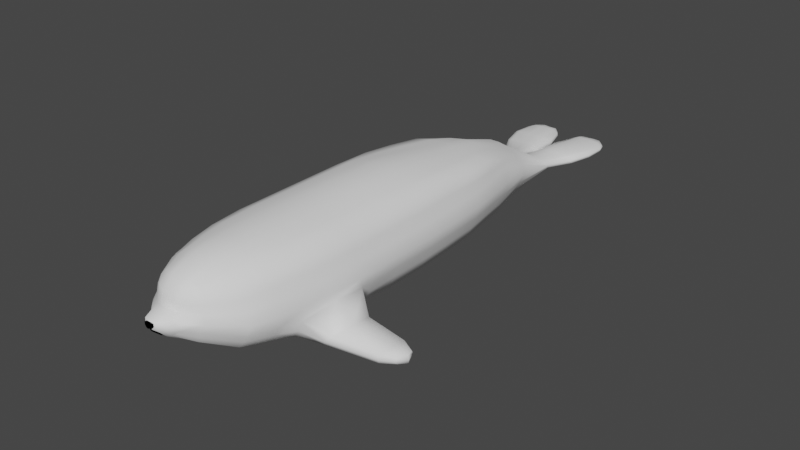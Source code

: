 # Source: SealIdleCorrect.blend  (saved by Blender 2.82.7; exported with 4.5.12 LTS)
import bpy
from mathutils import Matrix  # noqa: F401  (used for matrix-valued properties, if any)

bpy.ops.wm.read_factory_settings(use_empty=True)
scene = bpy.context.scene
scene.name = 'Scene'

# ---- collections
col_collection = bpy.data.collections.new('Collection'); scene.collection.children.link(col_collection)

# ---- materials (node trees are filled in below, after node groups)
mat_material_004 = bpy.data.materials.new('Material.004')
mat_material_004.use_transparent_shadow = False
mat_material_003 = bpy.data.materials.new('Material.003')
mat_material_003.use_transparent_shadow = False

# ---- material node trees
mat_material_004.use_nodes = True; mat_material_004.node_tree.nodes.clear()
_N = mat_material_004.node_tree.nodes; _L = mat_material_004.node_tree.links
n0 = _N.new('ShaderNodeOutputMaterial'); n0.name = 'Material Output'; n0.location = (300, 300)
n1 = _N.new('ShaderNodeBsdfPrincipled'); n1.name = 'Principled BSDF'; n1.location = (10, 300)
n1.distribution = 'GGX'
n1.subsurface_method = 'BURLEY'
n1.inputs[0].default_value = (0.0, 0.0, 0.0, 1.0)
n1.inputs[3].default_value = 1.45
n1.inputs[13].default_value = 0.0
n1.inputs[27].default_value = (0.0, 0.0, 0.0, 1.0)
n1.inputs[28].default_value = 1.0
_L.new(n1.outputs[0], n0.inputs[0])
n0.is_active_output = True
mat_material_003.use_nodes = True; mat_material_003.node_tree.nodes.clear()
_N = mat_material_003.node_tree.nodes; _L = mat_material_003.node_tree.links
n0 = _N.new('ShaderNodeOutputMaterial'); n0.name = 'Material Output'; n0.location = (300, 300)
n1 = _N.new('ShaderNodeBsdfPrincipled'); n1.name = 'Principled BSDF'; n1.location = (10, 300)
n1.distribution = 'GGX'
n1.subsurface_method = 'BURLEY'
n1.inputs[0].default_value = (1.0, 1.0, 1.0, 1.0)
n1.inputs[2].default_value = 0.7914
n1.inputs[3].default_value = 7.05
n1.inputs[13].default_value = 0.1343
n1.inputs[27].default_value = (0.0, 0.0, 0.0, 1.0)
n1.inputs[28].default_value = 1.0
_L.new(n1.outputs[0], n0.inputs[0])
n0.is_active_output = True

# ---- world
world_world = bpy.data.worlds.new('World'); scene.world = world_world
world_world.use_nodes = True; world_world.node_tree.nodes.clear()
_N = world_world.node_tree.nodes; _L = world_world.node_tree.links
n0 = _N.new('ShaderNodeOutputWorld'); n0.name = 'World Output'; n0.location = (300, 300)
n1 = _N.new('ShaderNodeBackground'); n1.name = 'Background'; n1.location = (10, 300)
n1.inputs[0].default_value = (0.05088, 0.05088, 0.05088, 1.0)
_L.new(n1.outputs[0], n0.inputs[0])
n0.is_active_output = True
world_world.color = (0.05088, 0.05088, 0.05088)
world_world.use_sun_shadow = False
world_world.sun_shadow_jitter_overblur = 0.0

# ---- meshes
me_cube_002 = bpy.data.meshes.new('Cube.002')
me_cube_002.from_pydata([(1.0, -0.1649, 1.05), (1.0, -0.1649, 3.083), (1.0, 1.835, 1.05), (1.0, 1.835, 3.083), (1.977, 1.421, 2.783), (1.977, 1.421, 1.612), (1.977, 0.2496, 1.612), (1.977, 0.2496, 2.783), (0.5, 1.835, 3.14), (0.5, -0.2415, 0.9031), (0.5, 1.835, 0.9031), (0.5, -0.2415, 3.14), (1.0, 0.8351, 1.05), (1.0, 0.8351, 3.083), (1.977, 0.8351, 1.612), (1.977, 0.8351, 2.783), (0.5, 0.7968, 3.14), (0.5, 0.7968, 0.9031), (0.5, 2.402, -0.5699), (0.5, 1.364, -0.5699), (0.5, 2.87, -0.9253), (0.5, 1.832, -0.9253), (1.246, 5.205, -2.466), (0.7462, 5.205, -2.932), (0.7462, 4.128, -2.932), (1.246, 4.166, -2.466), (2.27, 6.198, -3.0), (1.77, 6.198, -3.487), (1.77, 5.121, -3.487), (2.27, 5.16, -3.0), (24.69, 111.0, 14.1), (8.734, 111.0, 20.33), (24.69, 130.7, 14.1), (8.54, 130.7, 20.44), (24.69, 156.3, 14.1), (23.77, 179.2, 14.1), (23.37, 199.9, 12.44), (7.222, 199.9, 15.55), (21.04, 219.7, 11.19), (6.673, 219.7, 13.18), (17.75, 236.4, 8.047), (20.94, 49.63, 13.37), (11.86, 261.9, 1.581), (27.99, 111.0, 2.984), (27.99, 130.7, 2.984), (27.99, 156.3, 2.984), (27.07, 179.2, 2.984), (26.17, 199.9, 2.984), (23.47, 219.7, 2.984), (20.67, 236.1, 2.984), (24.24, 49.77, 2.817), (6.187, 12.14, 4.719), (16.92, 261.1, -2.572), (27.99, 111.5, -9.226), (27.99, 130.7, -9.226), (27.99, 156.3, -9.226), (27.07, 179.2, -9.226), (26.17, 199.9, -9.226), (23.47, 219.7, -9.226), (21.59, 236.1, -9.226), (27.94, 84.73, 2.984), (24.4, 49.05, -8.975), (11.5, 20.7, 11.52), (2.736, 18.35, 15.41), (13.02, 18.66, 4.275), (12.1, 15.62, -2.533), (17.87, 258.1, -10.83), (22.12, 111.4, -20.38), (23.49, 130.7, -20.35), (23.49, 156.3, -20.35), (22.57, 179.2, -20.35), (21.67, 199.9, -20.35), (18.97, 219.7, -20.35), (17.09, 236.1, -20.35), (20.35, 50.32, -16.05), (9.954, 17.41, -7.888), (16.67, 33.71, -13.94), (12.82, 256.5, -20.35), (24.66, 84.73, 14.1), (21.16, 33.71, -7.753), (21.16, 33.71, 2.442), (17.87, 33.71, 11.73), (12.82, 299.1, -15.71), (8.747, 299.5, -18.18), (6.037, 14.11, 11.4), (8.614, 295.3, -11.11), (12.36, 296.3, -13.19), (16.07, 130.7, 18.26), (15.98, 111.0, 18.28), (13.07, 49.32, 18.1), (11.77, 33.71, 16.37), (15.66, 84.73, 18.56), (9.236, 21.03, 13.7), (8.186, 262.6, 2.697), (6.843, 294.9, -10.4), (10.61, 236.3, 10.02), (12.18, 219.7, 13.03), (14.44, 199.9, 14.64), (15.86, 179.2, 16.36), (16.92, 156.3, 17.65), (11.72, 84.73, -24.93), (5.402, 19.15, -10.11), (7.555, 33.75, -16.15), (11.24, 179.2, -25.8), (11.7, 156.3, -25.69), (10.79, 199.9, -25.15), (9.444, 219.7, -24.6), (6.372, 256.5, -23.55), (8.503, 236.1, -23.95), (11.7, 110.8, -25.35), (9.733, 51.07, -19.9), (11.7, 130.7, -25.26), (2.693, 12.69, 10.99), (2.96, 10.69, 5.372), (5.35, 19.04, 15.09), (6.283, 299.2, -19.15), (11.85, 343.8, -11.84), (22.36, 341.6, -15.61), (19.39, 341.7, -17.24), (10.63, 341.5, -18.06), (19.08, 344.2, -12.29), (22.02, 342.1, -13.34), (15.08, 343.9, -11.94), (15.64, 341.4, -18.04), (4.772, 344.0, -13.24), (5.386, 343.0, -16.4), (18.63, 325.6, -11.3), (15.02, 310.7, -11.21), (18.33, 311.7, -12.18), (21.85, 327.3, -12.33), (22.04, 329.0, -15.65), (19.11, 314.4, -15.68), (15.15, 314.8, -18.08), (18.75, 329.5, -17.98), (9.956, 313.9, -19.03), (13.63, 328.6, -18.9), (12.82, 324.2, -10.71), (9.128, 309.4, -10.6), (9.794, 324.8, -11.05), (4.604, 311.6, -18.47), (1.047, 312.8, -14.6), (7.224, 327.4, -18.55), (1.389, 328.9, -13.1), (1.714, 327.2, -16.85), (1.389, 311.8, -13.1), (12.21, 348.9, -12.75), (21.43, 345.4, -15.47), (19.07, 347.2, -16.47), (11.75, 348.0, -17.12), (17.68, 350.3, -13.2), (21.13, 346.1, -13.76), (15.05, 349.2, -12.65), (15.59, 348.3, -17.1), (6.943, 347.6, -13.56), (7.014, 348.3, -16.0), (4.673, 7.869, -3.562), (5.405, 5.425, -1.155), (8.177, 10.15, 1.978), (5.445, 8.252, 2.912), (6.914, 9.678, -1.689), (3.027, 6.609, -4.014), (2.806, 1.589, 3.647), (2.806, 2.047, -0.1715), (26.34, 156.3, 8.544), (26.34, 130.7, 8.544), (22.26, 219.7, 7.086), (24.77, 199.9, 7.712), (26.34, 111.0, 8.544), (25.42, 179.2, 8.544), (14.39, 261.5, -0.2889), (19.21, 236.3, 5.515), (22.64, 50.19, 8.101), (12.55, 19.36, 7.897), (11.03, 16.51, -5.21), (25.74, 130.7, -14.79), (25.74, 111.6, -14.79), (25.74, 156.3, -14.79), (24.82, 179.2, -14.79), (23.92, 199.9, -14.79), (21.22, 219.7, -14.79), (15.35, 257.3, -15.59), (19.34, 236.1, -14.79), (26.3, 84.73, 8.544), (22.3, 49.56, -12.64), (18.92, 33.71, -10.85), (19.52, 33.71, 7.084), (10.78, 299.3, -16.95), (6.112, 13.13, 8.062), (2.826, 11.69, 8.181), (10.49, 295.8, -12.15), (20.89, 341.7, -16.39), (20.55, 343.2, -12.82), (17.13, 314.6, -16.88), (20.4, 329.2, -16.81), (16.67, 311.2, -11.7), (20.24, 326.4, -11.82), (20.07, 346.4, -16.13), (19.77, 347.8, -13.54), (6.411, 9.687, -2.93), (26.24, 64.42, 2.984), (22.95, 64.35, 14.1), (14.9, 64.31, 18.39), (10.75, 64.73, -21.99), (24.83, 65.3, 8.544), (8.744, 98.88, 20.33), (24.66, 98.89, 14.1), (15.89, 98.87, 18.38), (11.71, 96.09, -25.33), (27.95, 99.1, 2.984), (26.31, 98.99, 8.544), (36.93, 94.85, -16.07), (37.05, 84.16, -15.45), (33.42, 84.16, -22.51), (35.04, 96.31, -19.48), (35.26, 69.6, -15.75), (31.79, 69.6, -20.98), (33.38, 68.36, -18.6), (33.46, 94.85, -21.72), (57.32, 91.0, -16.82), (57.42, 83.79, -16.37), (57.22, 83.79, -21.45), (57.39, 93.22, -19.5), (56.43, 73.79, -16.49), (56.25, 74.25, -20.62), (56.41, 73.38, -18.96), (57.05, 90.57, -21.45), (63.33, 87.46, -17.62), (64.2, 83.46, -17.38), (64.52, 83.46, -19.51), (64.23, 83.46, -21.08), (62.83, 89.12, -19.5), (62.45, 77.93, -17.29), (62.27, 78.18, -20.05), (61.74, 77.2, -18.96), (63.07, 87.23, -20.88), (25.22, 219.7, -3.121), (27.92, 199.9, -3.121), (19.14, 259.6, -6.7), (22.87, 236.1, -3.121), (29.73, 130.7, -3.121), (29.73, 111.2, -3.121), (29.73, 156.3, -3.121), (28.82, 179.2, -3.121), (14.3, 17.14, 0.8713), (29.36, 84.73, -3.289), (25.86, 49.17, -3.053), (22.9, 33.71, -2.656), (13.06, 297.7, -14.45), (22.67, 341.8, -14.16), (4.441, 343.8, -14.55), (1.103, 329.6, -14.6), (19.19, 313.0, -13.93), (22.41, 328.1, -13.99), (21.68, 346.3, -14.37), (6.581, 348.0, -14.51), (17.84, 350.8, -14.53), (15.45, 351.7, -14.55), (12.61, 352.0, -14.52), (8.327, 9.971, 0.5901), (5.785, 4.909, 1.141), (2.823, 1.383, 1.737), (20.33, 348.8, -14.46), (27.53, 63.5, -3.689), (29.64, 99.58, -3.316), (6.467, 310.1, -10.42), (8.458, 156.3, 19.97), (7.766, 179.2, 18.08), (5.749, 236.1, 10.73), (7.686, 49.05, 19.82), (8.625, 84.73, 20.31), (6.814, 33.71, 18.76), (4.625, 293.1, -9.84), (2.238, 298.1, -19.28), (4.646, 262.6, 4.196), (7.963, 64.73, 20.35), (1.714, 311.4, -16.09), (8.15, 342.0, -17.31), (2.956, 33.71, 19.87), (3.353, 48.98, 20.83), (3.225, 64.81, 21.3), (3.785, 84.73, 21.29), (3.669, 98.88, 21.3), (3.588, 111.0, 21.35), (3.356, 130.7, 21.4), (3.854, 156.3, 20.84), (3.057, 179.2, 18.88), (3.179, 199.9, 16.21), (2.609, 219.7, 13.75), (2.718, 236.1, 11.35), (2.363, 262.6, 4.741), (2.363, 292.3, -9.881), (3.967, 312.0, -10.88), (6.346, 326.0, -11.36), (8.575, 344.3, -11.76), (8.575, 349.1, -12.84), (8.575, 351.0, -14.3), (8.575, 347.7, -16.51), (5.116, 326.4, -17.98), (3.783, 312.0, -18.27), (21.64, 84.67, -20.29), (27.77, 84.73, -8.16), (26.81, 61.67, -9.427), (22.77, 61.91, -17.68), (24.37, 61.93, -14.75), (28.82, 101.6, -7.992), (21.89, 99.6, -19.98), (25.22, 102.9, -14.98), (-1.0, -0.1649, 1.05), (-1.0, -0.1649, 3.083), (-1.0, 1.835, 1.05), (-1.0, 1.835, 3.083), (-1.977, 1.421, 2.783), (-1.977, 1.421, 1.612), (-1.977, 0.2496, 1.612), (-1.977, 0.2496, 2.783), (-0.5, 1.835, 3.14), (-0.5, -0.2415, 0.9031), (-0.5, 1.835, 0.9031), (-0.5, -0.2415, 3.14), (-1.0, 0.8351, 1.05), (-1.0, 0.8351, 3.083), (-1.977, 0.8351, 1.612), (-1.977, 0.8351, 2.783), (-0.5, 0.7968, 3.14), (-0.5, 0.7968, 0.9031), (-0.5, 2.402, -0.5699), (-0.5, 1.364, -0.5699), (-0.5, 2.87, -0.9253), (-0.5, 1.832, -0.9253), (-1.246, 5.205, -2.466), (-0.7462, 5.205, -2.932), (-0.7462, 4.128, -2.932), (-1.246, 4.166, -2.466), (-2.27, 6.198, -3.0), (-1.77, 6.198, -3.487), (-1.77, 5.121, -3.487), (-2.27, 5.16, -3.0), (-24.69, 111.0, 14.1), (-8.734, 111.0, 20.33), (-24.69, 130.7, 14.1), (-8.54, 130.7, 20.44), (-24.69, 156.3, 14.1), (-23.77, 179.2, 14.1), (-23.37, 199.9, 12.44), (-7.222, 199.9, 15.55), (-21.04, 219.7, 11.19), (-6.673, 219.7, 13.18), (-17.75, 236.4, 8.047), (-20.94, 49.63, 13.37), (-11.86, 261.9, 1.581), (-27.99, 111.0, 2.984), (-27.99, 130.7, 2.984), (-27.99, 156.3, 2.984), (-27.07, 179.2, 2.984), (-26.17, 199.9, 2.984), (-23.47, 219.7, 2.984), (-20.67, 236.1, 2.984), (-24.24, 49.77, 2.817), (-6.187, 12.14, 4.719), (-16.92, 261.1, -2.572), (-27.99, 111.5, -9.226), (-27.99, 130.7, -9.226), (-27.99, 156.3, -9.226), (-27.07, 179.2, -9.226), (-26.17, 199.9, -9.226), (-23.47, 219.7, -9.226), (-21.59, 236.1, -9.226), (-27.94, 84.73, 2.984), (-24.4, 49.05, -8.975), (-11.5, 20.7, 11.52), (-2.736, 18.35, 15.41), (-13.02, 18.66, 4.275), (-12.1, 15.62, -2.533), (-17.87, 258.1, -10.83), (-22.12, 111.4, -20.38), (-23.49, 130.7, -20.35), (-23.49, 156.3, -20.35), (-22.57, 179.2, -20.35), (-21.67, 199.9, -20.35), (-18.97, 219.7, -20.35), (-17.09, 236.1, -20.35), (-20.35, 50.32, -16.05), (-9.954, 17.41, -7.888), (-16.67, 33.71, -13.94), (-12.82, 256.5, -20.35), (-24.66, 84.73, 14.1), (-21.16, 33.71, -7.753), (-21.16, 33.71, 2.442), (-17.87, 33.71, 11.73), (-12.82, 299.1, -15.71), (-8.747, 299.5, -18.18), (-6.037, 14.11, 11.4), (-8.614, 295.3, -11.11), (-12.36, 296.3, -13.19), (-16.07, 130.7, 18.26), (-15.98, 111.0, 18.28), (-13.07, 49.32, 18.1), (-11.77, 33.71, 16.37), (-15.66, 84.73, 18.56), (-9.236, 21.03, 13.7), (-8.186, 262.6, 2.697), (-6.843, 294.9, -10.4), (-10.61, 236.3, 10.02), (-12.18, 219.7, 13.03), (-14.44, 199.9, 14.64), (-15.86, 179.2, 16.36), (-16.92, 156.3, 17.65), (-11.72, 84.73, -24.93), (-5.402, 19.15, -10.11), (-7.555, 33.75, -16.15), (-11.24, 179.2, -25.8), (-11.7, 156.3, -25.69), (-10.79, 199.9, -25.15), (-9.444, 219.7, -24.6), (-6.372, 256.5, -23.55), (-8.503, 236.1, -23.95), (-11.7, 110.8, -25.35), (-9.733, 51.07, -19.9), (-11.7, 130.7, -25.26), (-2.693, 12.69, 10.99), (-2.96, 10.69, 5.372), (-5.35, 19.04, 15.09), (-6.283, 299.2, -19.15), (-11.85, 343.8, -11.84), (-22.36, 341.6, -15.61), (-19.39, 341.7, -17.24), (-10.63, 341.5, -18.06), (-19.08, 344.2, -12.29), (-22.02, 342.1, -13.34), (-15.08, 343.9, -11.94), (-15.64, 341.4, -18.04), (-4.772, 344.0, -13.24), (-5.386, 343.0, -16.4), (-18.63, 325.6, -11.3), (-15.02, 310.7, -11.21), (-18.33, 311.7, -12.18), (-21.85, 327.3, -12.33), (-22.04, 329.0, -15.65), (-19.11, 314.4, -15.68), (-15.15, 314.8, -18.08), (-18.75, 329.5, -17.98), (-9.956, 313.9, -19.03), (-13.63, 328.6, -18.9), (-12.82, 324.2, -10.71), (-9.128, 309.4, -10.6), (-9.794, 324.8, -11.05), (-4.604, 311.6, -18.47), (-1.047, 312.8, -14.6), (-7.224, 327.4, -18.55), (-1.389, 328.9, -13.1), (-1.714, 327.2, -16.85), (-1.389, 311.8, -13.1), (-12.21, 348.9, -12.75), (-21.43, 345.4, -15.47), (-19.07, 347.2, -16.47), (-11.75, 348.0, -17.12), (-17.68, 350.3, -13.2), (-21.13, 346.1, -13.76), (-15.05, 349.2, -12.65), (-15.59, 348.3, -17.1), (-6.943, 347.6, -13.56), (-7.014, 348.3, -16.0), (-4.673, 7.869, -3.562), (-5.405, 5.425, -1.155), (-8.177, 10.15, 1.978), (-5.445, 8.252, 2.912), (-6.914, 9.678, -1.689), (-3.027, 6.609, -4.014), (-2.806, 1.589, 3.647), (-2.806, 2.047, -0.1715), (-26.34, 156.3, 8.544), (-26.34, 130.7, 8.544), (-22.26, 219.7, 7.086), (-24.77, 199.9, 7.712), (-26.34, 111.0, 8.544), (-25.42, 179.2, 8.544), (-14.39, 261.5, -0.2889), (-19.21, 236.3, 5.515), (-22.64, 50.19, 8.101), (-12.55, 19.36, 7.897), (-11.03, 16.51, -5.21), (-25.74, 130.7, -14.79), (-25.74, 111.6, -14.79), (-25.74, 156.3, -14.79), (-24.82, 179.2, -14.79), (-23.92, 199.9, -14.79), (-21.22, 219.7, -14.79), (-15.35, 257.3, -15.59), (-19.34, 236.1, -14.79), (-26.3, 84.73, 8.544), (-22.3, 49.56, -12.64), (-18.92, 33.71, -10.85), (-19.52, 33.71, 7.084), (-10.78, 299.3, -16.95), (-6.112, 13.13, 8.062), (-2.826, 11.69, 8.181), (-10.49, 295.8, -12.15), (-20.89, 341.7, -16.39), (-20.55, 343.2, -12.82), (-17.13, 314.6, -16.88), (-20.4, 329.2, -16.81), (-16.67, 311.2, -11.7), (-20.24, 326.4, -11.82), (-20.07, 346.4, -16.13), (-19.77, 347.8, -13.54), (-6.411, 9.687, -2.93), (-26.24, 64.42, 2.984), (-22.95, 64.35, 14.1), (-14.9, 64.31, 18.39), (-10.75, 64.73, -21.99), (-24.83, 65.3, 8.544), (-8.744, 98.88, 20.33), (-24.66, 98.89, 14.1), (-15.89, 98.87, 18.38), (-11.71, 96.09, -25.33), (-27.95, 99.1, 2.984), (-26.31, 98.99, 8.544), (-36.93, 94.85, -16.07), (-37.05, 84.16, -15.45), (-33.42, 84.16, -22.51), (-35.04, 96.31, -19.48), (-35.26, 69.6, -15.75), (-31.79, 69.6, -20.98), (-33.38, 68.36, -18.6), (-33.46, 94.85, -21.72), (-57.32, 91.0, -16.82), (-57.42, 83.79, -16.37), (-57.22, 83.79, -21.45), (-57.39, 93.22, -19.5), (-56.43, 73.79, -16.49), (-56.25, 74.25, -20.62), (-56.41, 73.38, -18.96), (-57.05, 90.57, -21.45), (-63.33, 87.46, -17.62), (-64.2, 83.46, -17.38), (-64.52, 83.46, -19.51), (-64.23, 83.46, -21.08), (-62.83, 89.12, -19.5), (-62.45, 77.93, -17.29), (-62.27, 78.18, -20.05), (-61.74, 77.2, -18.96), (-63.07, 87.23, -20.88), (-25.22, 219.7, -3.121), (-27.92, 199.9, -3.121), (-19.14, 259.6, -6.7), (-22.87, 236.1, -3.121), (-29.73, 130.7, -3.121), (-29.73, 111.2, -3.121), (-29.73, 156.3, -3.121), (-28.82, 179.2, -3.121), (-14.3, 17.14, 0.8713), (-29.36, 84.73, -3.289), (-25.86, 49.17, -3.053), (-22.9, 33.71, -2.656), (-13.06, 297.7, -14.45), (-22.67, 341.8, -14.16), (-4.441, 343.8, -14.55), (-1.103, 329.6, -14.6), (-19.19, 313.0, -13.93), (-22.41, 328.1, -13.99), (-21.68, 346.3, -14.37), (-6.581, 348.0, -14.51), (-17.84, 350.8, -14.53), (-15.45, 351.7, -14.55), (-12.61, 352.0, -14.52), (-8.327, 9.971, 0.5901), (-5.785, 4.909, 1.141), (-2.823, 1.383, 1.737), (-20.33, 348.8, -14.46), (-27.53, 63.5, -3.689), (-29.64, 99.58, -3.316), (-6.467, 310.1, -10.42), (-8.458, 156.3, 19.97), (-7.766, 179.2, 18.08), (-5.749, 236.1, 10.73), (-7.686, 49.05, 19.82), (-8.625, 84.73, 20.31), (-6.814, 33.71, 18.76), (-4.625, 293.1, -9.84), (-2.238, 298.1, -19.28), (-4.646, 262.6, 4.196), (-7.963, 64.73, 20.35), (-1.714, 311.4, -16.09), (-8.15, 342.0, -17.31), (-2.956, 33.71, 19.87), (-3.353, 48.98, 20.83), (-3.225, 64.81, 21.3), (-3.785, 84.73, 21.29), (-3.669, 98.88, 21.3), (-3.588, 111.0, 21.35), (-3.356, 130.7, 21.4), (-3.854, 156.3, 20.84), (-3.057, 179.2, 18.88), (-3.179, 199.9, 16.21), (-2.609, 219.7, 13.75), (-2.718, 236.1, 11.35), (-2.363, 262.6, 4.741), (-2.363, 292.3, -9.881), (-3.967, 312.0, -10.88), (-6.346, 326.0, -11.36), (-8.575, 344.3, -11.76), (-8.575, 349.1, -12.84), (-8.575, 351.0, -14.3), (-8.575, 347.7, -16.51), (-5.116, 326.4, -17.98), (-3.783, 312.0, -18.27), (0.0, 1.835, 0.7565), (0.0, 1.835, 3.197), (0.0, -0.3181, 0.7565), (0.0, -0.3181, 3.197), (0.0, 0.7585, 3.197), (0.0, 0.7585, 0.7565), (0.0, 2.402, -0.7165), (0.0, 1.326, -0.7165), (0.0, 2.87, -1.231), (0.0, 1.793, -1.231), (0.0, 12.6, 10.98), (0.0, 18.28, 15.42), (0.0, 0.9472, 3.647), (0.0, 1.313, -0.1841), (0.0, 7.146, -4.448), (0.0, 11.56, 8.176), (0.0, 95.83, -27.64), (0.0, 1.13, 1.732), (0.0, 84.73, -27.21), (0.0, 19.12, -10.61), (0.0, 33.16, -16.17), (0.0, 110.5, -28.06), (0.0, 130.7, -27.87), (0.0, 156.3, -28.74), (0.0, 179.2, -28.96), (0.0, 199.9, -27.65), (0.0, 219.7, -26.56), (0.0, 236.1, -25.25), (0.0, 51.16, -21.26), (0.0, 256.5, -24.45), (0.0, 10.52, 5.372), (0.0, 64.85, -23.77), (0.0, 295.9, -14.77), (0.0, 295.4, -12.9), (0.0, 33.71, 19.87), (0.0, 48.98, 20.83), (0.0, 64.81, 21.3), (0.0, 84.73, 21.29), (0.0, 98.88, 21.3), (0.0, 111.0, 21.35), (0.0, 130.7, 21.4), (0.0, 156.3, 20.84), (0.0, 179.2, 18.88), (0.0, 199.9, 16.21), (0.0, 219.7, 13.75), (0.0, 236.1, 11.35), (0.0, 262.6, 4.741), (0.0, 291.9, -10.17), (0.0, 297.2, -19.4), (-21.64, 84.67, -20.29), (-27.77, 84.73, -8.16), (-26.81, 61.67, -9.427), (-22.77, 61.91, -17.68), (-24.37, 61.93, -14.75), (-28.82, 101.6, -7.992), (-21.89, 99.6, -19.98), (-25.22, 102.9, -14.98)], [], [(10, 8, 3, 2), (13, 1, 7, 15), (17, 12, 0, 9), (9, 11, 609, 608), (16, 610, 609, 11), (14, 15, 7, 6), (2, 3, 4, 5), (1, 0, 6, 7), (12, 2, 5, 14), (13, 16, 11, 1), (0, 1, 11, 9), (611, 17, 9, 608), (606, 607, 8, 10), (17, 611, 613, 19), (3, 8, 16, 13), (0, 12, 14, 6), (5, 4, 15, 14), (8, 607, 610, 16), (10, 2, 12, 17), (3, 13, 15, 4), (18, 19, 21, 20), (606, 10, 18, 612), (10, 17, 19, 18), (20, 21, 25, 22), (612, 18, 20, 614), (19, 613, 615, 21), (25, 24, 28, 29), (614, 20, 22, 23), (21, 615, 24, 25), (27, 26, 29, 28), (24, 23, 27, 28), (22, 25, 29, 26), (23, 22, 26, 27), (24, 615, 614, 23), (87, 33, 31, 88), (99, 34, 35, 98), (98, 35, 36, 97), (97, 36, 38, 96), (96, 38, 40, 95), (206, 204, 269, 91), (93, 95, 40, 42), (163, 164, 44, 45), (165, 166, 47, 48), (164, 167, 43, 44), (168, 163, 45, 46), (169, 170, 49, 52), (172, 62, 84, 187), (170, 165, 48, 49), (625, 101, 160, 620), (166, 168, 46, 47), (173, 65, 159, 198), (185, 81, 62, 172), (92, 90, 270, 114), (174, 175, 67, 68), (246, 80, 64, 243), (176, 174, 68, 69), (102, 76, 75, 101), (177, 176, 69, 70), (184, 79, 65, 173), (178, 177, 70, 71), (89, 268, 270, 90), (179, 178, 71, 72), (180, 181, 73, 77), (181, 179, 72, 73), (110, 74, 76, 102), (103, 104, 629, 630), (183, 61, 79, 184), (105, 103, 630, 631), (171, 41, 81, 185), (106, 105, 631, 632), (107, 108, 633, 635), (108, 106, 632, 633), (111, 109, 627, 628), (104, 111, 628, 629), (107, 115, 83, 77), (180, 186, 82, 66), (621, 636, 113, 188), (101, 75, 155, 160), (243, 64, 157, 258), (158, 157, 51), (62, 92, 114, 84), (93, 42, 85, 94), (189, 85, 42, 169), (33, 87, 99, 265), (188, 187, 84, 112), (112, 84, 114, 63), (272, 115, 107, 635), (69, 68, 111, 104), (68, 67, 109, 111), (73, 72, 106, 108), (77, 73, 108, 107), (72, 71, 105, 106), (71, 70, 103, 105), (70, 69, 104, 103), (634, 110, 102, 626), (622, 207, 100, 624), (626, 102, 101, 625), (113, 636, 618, 161), (62, 81, 90, 92), (81, 41, 89, 90), (200, 78, 91, 201), (30, 32, 87, 88), (99, 87, 32, 34), (266, 265, 99, 98), (37, 266, 98, 97), (39, 37, 97, 96), (267, 39, 96, 95), (93, 273, 267, 95), (273, 93, 94, 271), (63, 617, 616, 112), (209, 182, 60, 208), (195, 129, 121, 191), (193, 133, 118, 190), (133, 135, 123, 118), (136, 126, 120, 122), (138, 136, 122, 116), (135, 141, 119, 123), (139, 141, 135, 134), (137, 264, 271, 94), (94, 85, 127, 137), (137, 127, 126, 136), (83, 115, 134, 132), (132, 134, 135, 133), (186, 83, 132, 192), (192, 132, 133, 193), (189, 86, 128, 194), (194, 128, 129, 195), (123, 119, 148, 152), (191, 121, 150, 197), (116, 122, 151, 145), (249, 124, 153, 254), (190, 118, 147, 196), (118, 123, 152, 147), (122, 120, 149, 151), (162, 619, 620, 160), (258, 157, 158, 259), (155, 198, 159, 156), (619, 162, 260, 623), (156, 162, 160, 155), (51, 113, 161, 158), (64, 51, 157), (117, 190, 196, 146), (120, 191, 197, 149), (127, 194, 195, 126), (85, 189, 194, 127), (131, 192, 193, 130), (82, 186, 192, 131), (130, 193, 190, 117), (126, 195, 191, 120), (205, 78, 182, 209), (113, 51, 187, 188), (86, 189, 169, 52), (616, 621, 188, 112), (77, 83, 186, 180), (50, 171, 185, 80), (74, 183, 184, 76), (59, 58, 179, 181), (66, 59, 181, 180), (58, 57, 178, 179), (57, 56, 177, 178), (76, 184, 173, 75), (56, 55, 176, 177), (55, 54, 174, 176), (54, 53, 175, 174), (80, 185, 172, 64), (75, 173, 198, 155), (36, 35, 168, 166), (40, 38, 165, 170), (64, 172, 187, 51), (42, 40, 170, 169), (35, 34, 163, 168), (32, 30, 167, 164), (38, 36, 166, 165), (34, 32, 164, 163), (78, 200, 203, 182), (182, 203, 199, 60), (624, 100, 202, 637), (91, 269, 274, 201), (78, 205, 206, 91), (217, 213, 221, 225), (215, 212, 220, 223), (216, 215, 223, 224), (212, 217, 225, 220), (220, 225, 234, 229), (218, 219, 227, 226), (221, 218, 226, 230), (219, 222, 231, 227), (214, 216, 224, 222), (211, 214, 222, 219), (213, 210, 218, 221), (210, 211, 219, 218), (230, 226, 227, 228), (234, 230, 228, 229), (229, 228, 233, 232), (228, 227, 231, 233), (224, 223, 232, 233), (223, 220, 229, 232), (225, 221, 230, 234), (222, 224, 233, 231), (60, 199, 262, 244), (149, 197, 261, 255), (618, 623, 260, 161), (161, 260, 259, 158), (145, 151, 256, 257), (151, 149, 255, 256), (197, 150, 253, 261), (121, 248, 253, 150), (128, 251, 252, 129), (86, 247, 251, 128), (124, 249, 250, 142), (129, 252, 248, 121), (208, 60, 244, 263), (50, 80, 246, 245), (52, 237, 247, 86), (47, 46, 242, 236), (46, 45, 241, 242), (45, 44, 239, 241), (44, 43, 240, 239), (49, 48, 235, 238), (52, 49, 238, 237), (48, 47, 236, 235), (201, 274, 268, 89), (202, 302, 74, 110), (244, 262, 301, 300), (207, 305, 299, 100), (175, 53, 304, 306), (263, 244, 300, 304), (109, 67, 305, 207), (302, 303, 183, 74), (137, 136, 138, 264), (134, 115, 272, 139), (144, 142, 250, 140), (144, 140, 639, 653), (88, 31, 204, 206), (30, 88, 206, 205), (167, 30, 205, 209), (43, 167, 209, 208), (240, 43, 208, 263), (240, 263, 304, 53), (627, 109, 207, 622), (200, 201, 89, 41), (203, 200, 41, 171), (199, 203, 171, 50), (262, 199, 50, 245), (262, 245, 61, 301), (637, 202, 110, 634), (259, 260, 162, 156), (258, 259, 156, 159), (243, 258, 159, 65), (246, 243, 65, 79), (245, 246, 79, 61), (303, 301, 61, 183), (67, 175, 306, 305), (239, 240, 53, 54), (241, 239, 54, 55), (242, 241, 55, 56), (236, 242, 56, 57), (235, 236, 57, 58), (238, 235, 58, 59), (237, 238, 59, 66), (247, 237, 66, 82), (251, 247, 82, 131), (252, 251, 131, 130), (248, 252, 130, 117), (253, 248, 117, 146), (261, 253, 146, 196), (255, 261, 196, 147), (256, 255, 147, 152), (257, 256, 152, 148), (249, 254, 154, 125), (250, 249, 125, 143), (140, 250, 143, 275), (639, 140, 275, 638), (252, 248, 253, 247, 251), (270, 277, 63, 114), (277, 640, 617, 63), (640, 277, 278, 641), (268, 278, 277, 270), (274, 279, 278, 268), (641, 278, 279, 642), (642, 279, 280, 643), (269, 280, 279, 274), (204, 281, 280, 269), (643, 280, 281, 644), (644, 281, 282, 645), (31, 282, 281, 204), (645, 282, 283, 646), (33, 283, 282, 31), (265, 284, 283, 33), (646, 283, 284, 647), (266, 285, 284, 265), (647, 284, 285, 648), (37, 286, 285, 266), (648, 285, 286, 649), (649, 286, 287, 650), (39, 287, 286, 37), (267, 288, 287, 39), (650, 287, 288, 651), (651, 288, 289, 652), (273, 289, 288, 267), (290, 289, 273, 271), (652, 289, 290, 653), (264, 291, 290, 271), (292, 291, 264, 138), (293, 292, 138, 116), (294, 293, 116, 145), (295, 294, 145, 257), (296, 295, 257, 148), (153, 124, 293, 294), (291, 292, 142, 144), (290, 291, 144, 653), (124, 142, 292, 293), (254, 153, 294, 295), (154, 254, 295, 296), (276, 296, 148, 119), (125, 154, 296, 276), (297, 276, 119, 141), (143, 125, 276, 297), (139, 298, 297, 141), (275, 143, 297, 298), (638, 275, 298, 654), (272, 654, 298, 139), (272, 635, 654), (100, 299, 302, 202), (214, 211, 300, 301), (211, 210, 304, 300), (210, 213, 306, 304), (213, 217, 305, 306), (216, 214, 301, 303), (215, 216, 303, 302), (212, 215, 302, 299), (217, 212, 299, 305), (317, 309, 310, 315), (320, 322, 314, 308), (324, 316, 307, 319), (316, 608, 609, 318), (323, 318, 609, 610), (321, 313, 314, 322), (309, 312, 311, 310), (308, 314, 313, 307), (319, 321, 312, 309), (320, 308, 318, 323), (307, 316, 318, 308), (611, 608, 316, 324), (606, 317, 315, 607), (324, 326, 613, 611), (310, 320, 323, 315), (307, 313, 321, 319), (312, 321, 322, 311), (315, 323, 610, 607), (317, 324, 319, 309), (310, 311, 322, 320), (325, 327, 328, 326), (606, 612, 325, 317), (317, 325, 326, 324), (327, 329, 332, 328), (612, 614, 327, 325), (326, 328, 615, 613), (332, 336, 335, 331), (614, 330, 329, 327), (328, 332, 331, 615), (334, 335, 336, 333), (331, 335, 334, 330), (329, 333, 336, 332), (330, 334, 333, 329), (331, 330, 614, 615), (394, 395, 338, 340), (406, 405, 342, 341), (405, 404, 343, 342), (404, 403, 345, 343), (403, 402, 347, 345), (513, 398, 576, 511), (400, 349, 347, 402), (470, 352, 351, 471), (472, 355, 354, 473), (471, 351, 350, 474), (475, 353, 352, 470), (476, 359, 356, 477), (479, 494, 391, 369), (477, 356, 355, 472), (625, 620, 467, 408), (473, 354, 353, 475), (480, 505, 466, 372), (492, 479, 369, 388), (399, 421, 577, 397), (481, 375, 374, 482), (553, 550, 371, 387), (483, 376, 375, 481), (409, 408, 382, 383), (484, 377, 376, 483), (491, 480, 372, 386), (485, 378, 377, 484), (396, 397, 577, 575), (486, 379, 378, 485), (487, 384, 380, 488), (488, 380, 379, 486), (417, 409, 383, 381), (410, 630, 629, 411), (490, 491, 386, 368), (412, 631, 630, 410), (478, 492, 388, 348), (413, 632, 631, 412), (414, 635, 633, 415), (415, 633, 632, 413), (418, 628, 627, 416), (411, 629, 628, 418), (414, 384, 390, 422), (487, 373, 389, 493), (621, 495, 420, 636), (408, 467, 462, 382), (550, 565, 464, 371), (465, 358, 464), (369, 391, 421, 399), (400, 401, 392, 349), (496, 476, 349, 392), (340, 572, 406, 394), (495, 419, 391, 494), (419, 370, 421, 391), (579, 635, 414, 422), (376, 411, 418, 375), (375, 418, 416, 374), (380, 415, 413, 379), (384, 414, 415, 380), (379, 413, 412, 378), (378, 412, 410, 377), (377, 410, 411, 376), (634, 626, 409, 417), (622, 624, 407, 514), (626, 625, 408, 409), (420, 468, 618, 636), (369, 399, 397, 388), (388, 397, 396, 348), (507, 508, 398, 385), (337, 395, 394, 339), (406, 341, 339, 394), (573, 405, 406, 572), (344, 404, 405, 573), (346, 403, 404, 344), (574, 402, 403, 346), (400, 402, 574, 580), (580, 578, 401, 400), (370, 419, 616, 617), (516, 515, 367, 489), (502, 498, 428, 436), (500, 497, 425, 440), (440, 425, 430, 442), (443, 429, 427, 433), (445, 423, 429, 443), (442, 430, 426, 448), (446, 441, 442, 448), (444, 401, 578, 571), (401, 444, 434, 392), (444, 443, 433, 434), (390, 439, 441, 422), (439, 440, 442, 441), (493, 499, 439, 390), (499, 500, 440, 439), (496, 501, 435, 393), (501, 502, 436, 435), (430, 459, 455, 426), (498, 504, 457, 428), (423, 452, 458, 429), (556, 561, 460, 431), (497, 503, 454, 425), (425, 454, 459, 430), (429, 458, 456, 427), (469, 467, 620, 619), (565, 566, 465, 464), (462, 463, 466, 505), (619, 623, 567, 469), (463, 462, 467, 469), (358, 465, 468, 420), (371, 464, 358), (424, 453, 503, 497), (427, 456, 504, 498), (434, 433, 502, 501), (392, 434, 501, 496), (438, 437, 500, 499), (389, 438, 499, 493), (437, 424, 497, 500), (433, 427, 498, 502), (512, 516, 489, 385), (420, 495, 494, 358), (393, 359, 476, 496), (616, 419, 495, 621), (384, 487, 493, 390), (357, 387, 492, 478), (381, 383, 491, 490), (366, 488, 486, 365), (373, 487, 488, 366), (365, 486, 485, 364), (364, 485, 484, 363), (383, 382, 480, 491), (363, 484, 483, 362), (362, 483, 481, 361), (361, 481, 482, 360), (387, 371, 479, 492), (382, 462, 505, 480), (343, 473, 475, 342), (347, 477, 472, 345), (371, 358, 494, 479), (349, 476, 477, 347), (342, 475, 470, 341), (339, 471, 474, 337), (345, 472, 473, 343), (341, 470, 471, 339), (385, 489, 510, 507), (489, 367, 506, 510), (624, 637, 509, 407), (398, 508, 581, 576), (385, 398, 513, 512), (524, 532, 528, 520), (522, 530, 527, 519), (523, 531, 530, 522), (519, 527, 532, 524), (527, 536, 541, 532), (525, 533, 534, 526), (528, 537, 533, 525), (526, 534, 538, 529), (521, 529, 531, 523), (518, 526, 529, 521), (520, 528, 525, 517), (517, 525, 526, 518), (537, 535, 534, 533), (541, 536, 535, 537), (536, 539, 540, 535), (535, 540, 538, 534), (531, 540, 539, 530), (530, 539, 536, 527), (532, 541, 537, 528), (529, 538, 540, 531), (367, 551, 569, 506), (456, 562, 568, 504), (618, 468, 567, 623), (468, 465, 566, 567), (452, 564, 563, 458), (458, 563, 562, 456), (504, 568, 560, 457), (428, 457, 560, 555), (435, 436, 559, 558), (393, 435, 558, 554), (431, 449, 557, 556), (436, 428, 555, 559), (515, 570, 551, 367), (357, 552, 553, 387), (359, 393, 554, 544), (354, 543, 549, 353), (353, 549, 548, 352), (352, 548, 546, 351), (351, 546, 547, 350), (356, 545, 542, 355), (359, 544, 545, 356), (355, 542, 543, 354), (508, 396, 575, 581), (509, 417, 381, 658), (551, 656, 657, 569), (514, 407, 655, 661), (482, 662, 660, 360), (570, 660, 656, 551), (416, 514, 661, 374), (658, 381, 490, 659), (444, 571, 445, 443), (441, 446, 579, 422), (451, 447, 557, 449), (451, 653, 639, 447), (395, 513, 511, 338), (337, 512, 513, 395), (474, 516, 512, 337), (350, 515, 516, 474), (547, 570, 515, 350), (547, 360, 660, 570), (627, 622, 514, 416), (507, 348, 396, 508), (510, 478, 348, 507), (506, 357, 478, 510), (569, 552, 357, 506), (569, 657, 368, 552), (637, 634, 417, 509), (566, 463, 469, 567), (565, 466, 463, 566), (550, 372, 466, 565), (553, 386, 372, 550), (552, 368, 386, 553), (659, 490, 368, 657), (374, 661, 662, 482), (546, 361, 360, 547), (548, 362, 361, 546), (549, 363, 362, 548), (543, 364, 363, 549), (542, 365, 364, 543), (545, 366, 365, 542), (544, 373, 366, 545), (554, 389, 373, 544), (558, 438, 389, 554), (559, 437, 438, 558), (555, 424, 437, 559), (560, 453, 424, 555), (568, 503, 453, 560), (562, 454, 503, 568), (563, 459, 454, 562), (564, 455, 459, 563), (556, 432, 461, 561), (557, 450, 432, 556), (447, 582, 450, 557), (639, 638, 582, 447), (559, 558, 554, 560, 555), (577, 421, 370, 584), (584, 370, 617, 640), (640, 641, 585, 584), (575, 577, 584, 585), (581, 575, 585, 586), (641, 642, 586, 585), (642, 643, 587, 586), (576, 581, 586, 587), (511, 576, 587, 588), (643, 644, 588, 587), (644, 645, 589, 588), (338, 511, 588, 589), (645, 646, 590, 589), (340, 338, 589, 590), (572, 340, 590, 591), (646, 647, 591, 590), (573, 572, 591, 592), (647, 648, 592, 591), (344, 573, 592, 593), (648, 649, 593, 592), (649, 650, 594, 593), (346, 344, 593, 594), (574, 346, 594, 595), (650, 651, 595, 594), (651, 652, 596, 595), (580, 574, 595, 596), (597, 578, 580, 596), (652, 653, 597, 596), (571, 578, 597, 598), (599, 445, 571, 598), (600, 423, 445, 599), (601, 452, 423, 600), (602, 564, 452, 601), (603, 455, 564, 602), (460, 601, 600, 431), (598, 451, 449, 599), (597, 653, 451, 598), (431, 600, 599, 449), (561, 602, 601, 460), (461, 603, 602, 561), (583, 426, 455, 603), (432, 583, 603, 461), (604, 448, 426, 583), (450, 604, 583, 432), (446, 448, 604, 605), (582, 605, 604, 450), (638, 654, 605, 582), (579, 446, 605, 654), (579, 654, 635), (407, 509, 658, 655), (521, 657, 656, 518), (518, 656, 660, 517), (517, 660, 662, 520), (520, 662, 661, 524), (523, 659, 657, 521), (522, 658, 659, 523), (519, 655, 658, 522), (524, 661, 655, 519)])
me_cube_002.polygons.foreach_set('use_smooth', [True] * 664)
me_cube_002.polygons.foreach_set('material_index', [0, 0, 0, 0, 0, 0, 0, 0, 0, 0, 0, 0, 0, 0, 0, 0, 0, 0, 0, 0, 0, 0, 0, 0, 0, 0, 0, 0, 0, 0, 0, 0, 0, 0, 1, 1, 1, 1, 1, 1, 1, 1, 1, 1, 1, 1, 1, 1, 1, 1, 1, 1, 1, 1, 1, 1, 1, 1, 1, 1, 1, 1, 1, 1, 1, 1, 1, 1, 1, 1, 1, 1, 1, 1, 1, 1, 1, 1, 1, 1, 1, 1, 1, 1, 1, 1, 1, 1, 1, 1, 1, 1, 1, 1, 1, 1, 1, 1, 1, 1, 1, 1, 1, 1, 1, 1, 1, 1, 1, 1, 1, 1, 1, 1, 1, 1, 1, 1, 1, 1, 1, 1, 1, 1, 1, 1, 1, 1, 1, 1, 1, 1, 1, 1, 1, 1, 1, 1, 1, 1, 1, 1, 1, 1, 1, 1, 1, 1, 1, 1, 1, 1, 1, 1, 1, 1, 1, 1, 1, 1, 1, 1, 1, 1, 1, 1, 1, 1, 1, 1, 1, 1, 1, 1, 1, 1, 1, 1, 1, 1, 1, 1, 1, 1, 1, 1, 1, 1, 1, 1, 1, 1, 1, 1, 1, 1, 1, 1, 1, 1, 1, 1, 1, 1, 1, 1, 1, 1, 1, 1, 1, 1, 1, 1, 1, 1, 1, 1, 1, 1, 1, 1, 1, 1, 1, 1, 1, 1, 1, 1, 1, 1, 1, 1, 1, 1, 1, 1, 1, 1, 1, 1, 1, 1, 1, 1, 1, 1, 1, 1, 1, 1, 1, 1, 1, 1, 1, 1, 1, 1, 1, 1, 1, 1, 1, 1, 1, 1, 1, 1, 1, 1, 1, 1, 1, 1, 1, 1, 1, 1, 1, 1, 1, 1, 1, 1, 1, 1, 1, 1, 1, 1, 1, 1, 1, 1, 1, 1, 1, 1, 1, 1, 1, 1, 1, 1, 1, 1, 1, 1, 1, 1, 1, 1, 1, 1, 1, 1, 1, 1, 1, 1, 1, 1, 1, 1, 1, 1, 1, 1, 1, 1, 0, 0, 0, 0, 0, 0, 0, 0, 0, 0, 0, 0, 0, 0, 0, 0, 0, 0, 0, 0, 0, 0, 0, 0, 0, 0, 0, 0, 0, 0, 0, 0, 0, 0, 1, 1, 1, 1, 1, 1, 1, 1, 1, 1, 1, 1, 1, 1, 1, 1, 1, 1, 1, 1, 1, 1, 1, 1, 1, 1, 1, 1, 1, 1, 1, 1, 1, 1, 1, 1, 1, 1, 1, 1, 1, 1, 1, 1, 1, 1, 1, 1, 1, 1, 1, 1, 1, 1, 1, 1, 1, 1, 1, 1, 1, 1, 1, 1, 1, 1, 1, 1, 1, 1, 1, 1, 1, 1, 1, 1, 1, 1, 1, 1, 1, 1, 1, 1, 1, 1, 1, 1, 1, 1, 1, 1, 1, 1, 1, 1, 1, 1, 1, 1, 1, 1, 1, 1, 1, 1, 1, 1, 1, 1, 1, 1, 1, 1, 1, 1, 1, 1, 1, 1, 1, 1, 1, 1, 1, 1, 1, 1, 1, 1, 1, 1, 1, 1, 1, 1, 1, 1, 1, 1, 1, 1, 1, 1, 1, 1, 1, 1, 1, 1, 1, 1, 1, 1, 1, 1, 1, 1, 1, 1, 1, 1, 1, 1, 1, 1, 1, 1, 1, 1, 1, 1, 1, 1, 1, 1, 1, 1, 1, 1, 1, 1, 1, 1, 1, 1, 1, 1, 1, 1, 1, 1, 1, 1, 1, 1, 1, 1, 1, 1, 1, 1, 1, 1, 1, 1, 1, 1, 1, 1, 1, 1, 1, 1, 1, 1, 1, 1, 1, 1, 1, 1, 1, 1, 1, 1, 1, 1, 1, 1, 1, 1, 1, 1, 1, 1, 1, 1, 1, 1, 1, 1, 1, 1, 1, 1, 1, 1, 1, 1, 1, 1, 1, 1, 1, 1, 1, 1, 1, 1, 1, 1, 1, 1, 1, 1, 1, 1, 1, 1, 1, 1, 1, 1, 1, 1, 1, 1, 1, 1, 1, 1, 1, 1, 1, 1, 1, 1, 1, 1, 1, 1, 1, 1, 1, 1, 1, 1])
_uv = me_cube_002.uv_layers.new(name='UVMap')
_uv.uv.foreach_set('vector', [0.375, 0.4375, 0.625, 0.4375, 0.625, 0.5, 0.375, 0.5, 0.625, 0.625, 0.625, 0.75, 0.625, 0.75, 0.625, 0.625, 0.3125, 0.625, 0.375, 0.625, 0.375, 0.75, 0.3125, 0.75, 0.375, 0.8125, 0.625, 0.8125, 0.625, 0.875, 0.375, 0.875, 0.6875, 0.625, 0.75, 0.625, 0.75, 0.75, 0.6875, 0.75, 0.375, 0.625, 0.625, 0.625, 0.625, 0.75, 0.375, 0.75, 0.375, 0.5, 0.625, 0.5, 0.625, 0.5, 0.375, 0.5, 0.625, 0.75, 0.375, 0.75, 0.375, 0.75, 0.625, 0.75, 0.375, 0.625, 0.375, 0.5, 0.375, 0.5, 0.375, 0.625, 0.625, 0.625, 0.6875, 0.625, 0.6875, 0.75, 0.625, 0.75, 0.375, 0.75, 0.625, 0.75, 0.625, 0.8125, 0.375, 0.8125, 0.25, 0.625, 0.3125, 0.625, 0.3125, 0.75, 0.25, 0.75, 0.375, 0.375, 0.625, 0.375, 0.625, 0.4375, 0.375, 0.4375, 0.3125, 0.625, 0.25, 0.625, 0.25, 0.625, 0.3125, 0.625, 0.625, 0.5, 0.6875, 0.5, 0.6875, 0.625, 0.625, 0.625, 0.375, 0.75, 0.375, 0.625, 0.375, 0.625, 0.375, 0.75, 0.375, 0.5, 0.625, 0.5, 0.625, 0.625, 0.375, 0.625, 0.6875, 0.5, 0.75, 0.5, 0.75, 0.625, 0.6875, 0.625, 0.3125, 0.5, 0.375, 0.5, 0.375, 0.625, 0.3125, 0.625, 0.625, 0.5, 0.625, 0.625, 0.625, 0.625, 0.625, 0.5, 0.3125, 0.5, 0.3125, 0.625, 0.3125, 0.625, 0.3125, 0.5, 0.375, 0.375, 0.375, 0.4375, 0.375, 0.4375, 0.375, 0.375, 0.3125, 0.5, 0.3125, 0.625, 0.3125, 0.625, 0.3125, 0.5, 0.3125, 0.5, 0.3125, 0.625, 0.3125, 0.625, 0.3125, 0.5, 0.375, 0.375, 0.375, 0.4375, 0.375, 0.4375, 0.375, 0.375, 0.3125, 0.625, 0.25, 0.625, 0.25, 0.625, 0.3125, 0.625, 0.3125, 0.625, 0.25, 0.625, 0.25, 0.625, 0.3125, 0.625, 0.375, 0.375, 0.375, 0.4375, 0.375, 0.4375, 0.375, 0.375, 0.3125, 0.625, 0.25, 0.625, 0.25, 0.625, 0.3125, 0.625, 0.25, 0.5, 0.3125, 0.5, 0.3125, 0.625, 0.25, 0.625, 0.0, 0.0, 0.0, 0.0, 0.0, 0.0, 0.0, 0.0, 0.3125, 0.5, 0.3125, 0.625, 0.3125, 0.625, 0.3125, 0.5, 0.375, 0.375, 0.375, 0.4375, 0.375, 0.4375, 0.375, 0.375, 0.25, 0.625, 0.25, 0.625, 0.375, 0.375, 0.375, 0.375, 0.462, 0.5, 0.565, 0.5, 0.5624, 0.7105, 0.4629, 0.7105, 0.4535, 0.5, 0.375, 0.5, 0.375, 0.5, 0.4352, 0.4802, 0.4352, 0.4802, 0.375, 0.5, 0.375, 0.5, 0.4702, 0.5, 0.4702, 0.5, 0.375, 0.5, 0.375, 0.5, 0.4798, 0.5, 0.4798, 0.5, 0.375, 0.5, 0.4165, 0.5, 0.5, 0.5, 0.4639, 0.75, 0.562, 0.75, 0.564, 0.75, 0.4661, 0.75, 0.0004595, 0.0004412, 0.5, 0.5, 0.4165, 0.5, 0.0, 0.0, 0.375, 0.5, 0.375, 0.5, 0.375, 0.5, 0.375, 0.5, 0.375, 0.5, 0.375, 0.5, 0.375, 0.5, 0.375, 0.5, 0.375, 0.5, 0.375, 0.7105, 0.375, 0.7105, 0.375, 0.5, 0.375, 0.5, 0.375, 0.5, 0.375, 0.5, 0.375, 0.5, 0.0, 0.0, 0.3957, 0.5, 0.375, 0.5, 0.0, 0.0, 0.377, 0.75, 0.3845, 0.75, 0.4147, 0.75, 0.337, 0.6264, 0.3957, 0.5, 0.375, 0.5, 0.375, 0.5, 0.375, 0.5, 0.375, 0.75, 0.375, 0.75, 0.375, 0.75, 0.375, 0.75, 0.375, 0.5, 0.375, 0.5, 0.375, 0.5, 0.375, 0.5, 0.375, 0.75, 0.375, 0.75, 0.3767, 0.75, 0.3757, 0.75, 0.375, 0.75, 0.375, 0.75, 0.3845, 0.75, 0.377, 0.75, 0.2975, 0.5795, 0.4602, 0.75, 0.5695, 0.75, 0.1636, 0.3271, 0.375, 0.5, 0.375, 0.694, 0.375, 0.7051, 0.375, 0.5, 0.375, 0.75, 0.375, 0.75, 0.379, 0.75, 0.377, 0.75, 0.375, 0.5, 0.375, 0.5, 0.375, 0.5, 0.375, 0.5, 0.375, 0.75, 0.375, 0.75, 0.375, 0.75, 0.375, 0.75, 0.375, 0.5, 0.375, 0.5, 0.375, 0.5, 0.375, 0.5, 0.375, 0.75, 0.375, 0.75, 0.375, 0.75, 0.375, 0.75, 0.375, 0.5, 0.375, 0.5, 0.375, 0.5, 0.375, 0.5, 0.4653, 0.7432, 0.5646, 0.7483, 0.5695, 0.75, 0.4602, 0.75, 0.375, 0.5, 0.375, 0.5, 0.375, 0.5, 0.375, 0.5, 0.0, 0.0, 0.375, 0.5, 0.375, 0.5, 0.0, 0.0, 0.375, 0.5, 0.375, 0.5, 0.375, 0.5, 0.375, 0.5, 0.375, 0.75, 0.375, 0.75, 0.375, 0.75, 0.375, 0.75, 0.375, 0.5, 0.375, 0.5, 0.375, 0.5, 0.375, 0.5, 0.375, 0.75, 0.375, 0.75, 0.375, 0.75, 0.375, 0.75, 0.375, 0.5, 0.375, 0.5, 0.375, 0.5, 0.375, 0.5, 0.2213, 0.4426, 0.3629, 0.7262, 0.375, 0.75, 0.375, 0.75, 0.375, 0.5, 0.375, 0.5, 0.375, 0.5, 0.375, 0.5, 0.0, 0.0, 0.375, 0.5, 0.375, 0.5, 0.0, 0.0, 0.375, 0.5, 0.375, 0.5, 0.375, 0.5, 0.375, 0.5, 0.375, 0.5, 0.375, 0.7126, 0.375, 0.716, 0.375, 0.5, 0.375, 0.5, 0.375, 0.5, 0.375, 0.5, 0.375, 0.5, 0.0, 0.0, 0.0, 0.0, 0.0, 0.0, 0.0, 0.0, 0.0, 0.0, 0.0, 0.0, 0.0, 0.0, 0.0, 0.0, 0.0, 0.0, 0.0, 0.0, 0.0, 0.0, 0.05473, 0.09523, 0.375, 0.75, 0.375, 0.75, 0.375, 0.75, 0.375, 0.75, 0.377, 0.75, 0.379, 0.75, 0.3826, 0.75, 0.3804, 0.75, 0.3013, 0.5849, 0.3826, 0.75, 0.2592, 0.5028, 0.3845, 0.75, 0.2975, 0.5795, 0.1636, 0.3271, 0.4147, 0.75, 0.0004595, 0.0004412, 0.0, 0.0, 0.0, 0.0, 0.0, 0.0, 0.0, 0.0, 0.0, 0.0, 0.0, 0.0, 0.0, 0.0, 0.565, 0.5, 0.462, 0.5, 0.4535, 0.5, 0.5661, 0.5, 0.05473, 0.09523, 0.337, 0.6264, 0.4147, 0.75, 0.1095, 0.1905, 0.1095, 0.1905, 0.4147, 0.75, 0.1636, 0.3271, 0.0, 0.0, 0.0, 0.0, 0.0, 0.0, 0.0, 0.0, 0.0, 0.0, 0.375, 0.5, 0.375, 0.5, 0.375, 0.5, 0.375, 0.5, 0.375, 0.5, 0.375, 0.7051, 0.375, 0.7126, 0.375, 0.5, 0.375, 0.5, 0.375, 0.5, 0.375, 0.5, 0.375, 0.5, 0.0, 0.0, 0.375, 0.5, 0.375, 0.5, 0.0, 0.0, 0.375, 0.5, 0.375, 0.5, 0.375, 0.5, 0.375, 0.5, 0.375, 0.5, 0.375, 0.5, 0.375, 0.5, 0.375, 0.5, 0.375, 0.5, 0.375, 0.5, 0.375, 0.5, 0.375, 0.5, 0.375, 0.75, 0.375, 0.75, 0.375, 0.75, 0.375, 0.75, 0.375, 0.75, 0.375, 0.7497, 0.375, 0.75, 0.375, 0.75, 0.375, 0.75, 0.375, 0.75, 0.375, 0.75, 0.375, 0.75, 0.0, 0.0, 0.0, 0.0, 0.0, 0.0, 0.0, 0.0, 0.3845, 0.75, 0.375, 0.75, 0.4602, 0.75, 0.2975, 0.5795, 0.375, 0.75, 0.3629, 0.7262, 0.4653, 0.7432, 0.4602, 0.75, 0.375, 0.75, 0.375, 0.75, 0.4661, 0.75, 0.4625, 0.75, 0.375, 0.7105, 0.375, 0.5, 0.462, 0.5, 0.4629, 0.7105, 0.4535, 0.5, 0.462, 0.5, 0.375, 0.5, 0.375, 0.5, 0.1732, 0.179, 0.5661, 0.5, 0.4535, 0.5, 0.4352, 0.4802, 0.1601, 0.1633, 0.1732, 0.179, 0.4352, 0.4802, 0.4702, 0.5, 0.1503, 0.1533, 0.1601, 0.1633, 0.4702, 0.5, 0.4798, 0.5, 0.1169, 0.1141, 0.1503, 0.1533, 0.4798, 0.5, 0.5, 0.5, 0.0004595, 0.0004412, 0.002619, 0.002515, 0.1169, 0.1141, 0.5, 0.5, 0.002619, 0.002515, 0.0004595, 0.0004412, 0.0, 0.0, 0.0, 0.0, 0.0, 0.0, 0.0, 0.0, 0.0, 0.0, 0.1095, 0.1905, 0.0, 0.0, 0.0, 0.0, 0.0, 0.0, 0.0, 0.0, 0.0, 0.0, 0.0, 0.0, 0.0, 0.0, 0.0, 0.0, 0.0, 0.0, 0.0, 0.0, 0.0, 0.0, 0.0, 0.0, 0.0, 0.0, 0.0, 0.0, 0.0, 0.0, 0.0, 0.0, 0.0, 0.0, 0.0, 0.0, 0.0, 0.0, 0.0, 0.0, 0.0, 0.0, 0.0, 0.0, 0.0, 0.0, 0.0, 0.0, 0.0, 0.0, 0.0, 0.0, 0.0, 0.0, 0.0, 0.0, 0.0, 0.0, 0.0, 0.0, 0.0, 0.0, 0.0, 0.0, 0.0, 0.0, 0.0, 0.0, 0.0, 0.0, 0.0, 0.0, 0.0, 0.0, 0.0, 0.0, 0.0, 0.0, 0.0, 0.0, 0.0, 0.0, 0.0, 0.0, 0.0, 0.0, 0.0, 0.0, 0.0, 0.0, 0.0, 0.0, 0.0, 0.0, 0.0, 0.0, 0.0, 0.0, 0.0, 0.0, 0.0, 0.0, 0.0, 0.0, 0.0, 0.0, 0.0, 0.0, 0.0, 0.0, 0.0, 0.0, 0.0, 0.0, 0.0, 0.0, 0.0, 0.0, 0.0, 0.0, 0.0, 0.0, 0.0, 0.0, 0.0, 0.0, 0.0, 0.0, 0.0, 0.0, 0.0, 0.0, 0.0, 0.0, 0.0, 0.0, 0.0, 0.0, 0.0, 0.0, 0.0, 0.0, 0.0, 0.0, 0.0, 0.0, 0.0, 0.0, 0.0, 0.0, 0.0, 0.0, 0.0, 0.0, 0.0, 0.0, 0.0, 0.0, 0.0, 0.0, 0.0, 0.0, 0.0, 0.0, 0.0, 0.0, 0.0, 0.0, 0.0, 0.0, 0.0, 0.0, 0.0, 0.0, 0.0, 0.0, 0.0, 0.0, 0.0, 0.0, 0.0, 0.0, 0.0, 0.0, 0.0, 0.0, 0.0, 0.0, 0.0, 0.0, 0.0, 0.0, 0.2822, 0.5645, 0.2822, 0.5645, 0.375, 0.75, 0.375, 0.75, 0.3804, 0.75, 0.3826, 0.75, 0.3013, 0.5849, 0.2766, 0.5441, 0.375, 0.75, 0.3757, 0.75, 0.3767, 0.75, 0.354, 0.704, 0.0, 0.0, 0.0, 0.0, 0.0, 0.0, 0.0, 0.0, 0.354, 0.704, 0.2822, 0.5645, 0.375, 0.75, 0.375, 0.75, 0.2592, 0.5028, 0.0, 0.0, 0.0, 0.0, 0.3013, 0.5849, 0.379, 0.75, 0.2592, 0.5028, 0.3826, 0.75, 0.0, 0.0, 0.0, 0.0, 0.0, 0.0, 0.0, 0.0, 0.0, 0.0, 0.0, 0.0, 0.0, 0.0, 0.0, 0.0, 0.0, 0.0, 0.0, 0.0, 0.0, 0.0, 0.0, 0.0, 0.0, 0.0, 0.0, 0.0, 0.0, 0.0, 0.0, 0.0, 0.0, 0.0, 0.0, 0.0, 0.0, 0.0, 0.0, 0.0, 0.0, 0.0, 0.0, 0.0, 0.0, 0.0, 0.0, 0.0, 0.0, 0.0, 0.0, 0.0, 0.0, 0.0, 0.0, 0.0, 0.0, 0.0, 0.0, 0.0, 0.0, 0.0, 0.0, 0.0, 0.0, 0.0, 0.0, 0.0, 0.0, 0.0, 0.0, 0.0, 0.0, 0.0, 0.2592, 0.5028, 0.337, 0.6264, 0.05473, 0.09523, 0.0, 0.0, 0.0, 0.0, 0.0, 0.0, 0.0, 0.0, 0.0, 0.0, 0.0, 0.0, 0.05473, 0.09523, 0.1095, 0.1905, 0.0, 0.0, 0.0, 0.0, 0.0, 0.0, 0.0, 0.0, 0.0582, 0.1164, 0.2213, 0.4426, 0.375, 0.75, 0.375, 0.75, 0.375, 0.75, 0.375, 0.75, 0.375, 0.75, 0.375, 0.75, 0.375, 0.5, 0.375, 0.5, 0.375, 0.5, 0.375, 0.5, 0.0, 0.0, 0.375, 0.5, 0.375, 0.5, 0.0, 0.0, 0.375, 0.5, 0.375, 0.5, 0.375, 0.5, 0.375, 0.5, 0.375, 0.5, 0.375, 0.5, 0.375, 0.5, 0.375, 0.5, 0.375, 0.75, 0.375, 0.75, 0.375, 0.75, 0.375, 0.75, 0.375, 0.5, 0.375, 0.5, 0.375, 0.5, 0.375, 0.5, 0.375, 0.5, 0.375, 0.5, 0.375, 0.5, 0.375, 0.5, 0.375, 0.5, 0.375, 0.7054, 0.375, 0.694, 0.375, 0.5, 0.375, 0.75, 0.375, 0.75, 0.377, 0.75, 0.379, 0.75, 0.375, 0.75, 0.375, 0.75, 0.3757, 0.75, 0.375, 0.75, 0.375, 0.5, 0.375, 0.5, 0.375, 0.5, 0.375, 0.5, 0.4165, 0.5, 0.375, 0.5, 0.375, 0.5, 0.3957, 0.5, 0.379, 0.75, 0.377, 0.75, 0.337, 0.6264, 0.2592, 0.5028, 0.0, 0.0, 0.4165, 0.5, 0.3957, 0.5, 0.0, 0.0, 0.375, 0.5, 0.375, 0.5, 0.375, 0.5, 0.375, 0.5, 0.375, 0.5, 0.375, 0.7105, 0.375, 0.7105, 0.375, 0.5, 0.375, 0.5, 0.375, 0.5, 0.375, 0.5, 0.375, 0.5, 0.375, 0.5, 0.375, 0.5, 0.375, 0.5, 0.375, 0.5, 0.0, 0.0, 0.0, 0.0, 0.0, 0.0, 0.0, 0.0, 0.0, 0.0, 0.0, 0.0, 0.0, 0.0, 0.0, 0.0, 0.375, 0.75, 0.375, 0.75, 0.375, 0.75, 0.375, 0.75, 0.4661, 0.75, 0.564, 0.75, 0.5683, 0.75, 0.4625, 0.75, 0.375, 0.75, 0.375, 0.75, 0.4639, 0.75, 0.4661, 0.75, 0.375, 0.75, 0.375, 0.75, 0.375, 0.75, 0.375, 0.75, 0.375, 0.75, 0.375, 0.75, 0.375, 0.75, 0.375, 0.75, 0.375, 0.75, 0.375, 0.75, 0.375, 0.75, 0.375, 0.75, 0.375, 0.75, 0.375, 0.75, 0.375, 0.75, 0.375, 0.75, 0.375, 0.75, 0.375, 0.75, 0.375, 0.75, 0.375, 0.75, 0.0, 0.0, 0.0, 0.0, 0.0, 0.0, 0.0, 0.0, 0.375, 0.75, 0.375, 0.75, 0.375, 0.75, 0.375, 0.75, 0.0, 0.0, 0.0, 0.0, 0.0, 0.0, 0.0, 0.0, 0.375, 0.75, 0.375, 0.75, 0.375, 0.75, 0.375, 0.75, 0.0, 0.0, 0.0, 0.0, 0.0, 0.0, 0.0, 0.0, 0.375, 0.75, 0.375, 0.75, 0.375, 0.75, 0.375, 0.75, 0.0, 0.0, 0.0, 0.0, 0.0, 0.0, 0.0, 0.0, 0.375, 0.75, 0.375, 0.75, 0.375, 0.75, 0.375, 0.75, 0.375, 0.75, 0.375, 0.75, 0.375, 0.75, 0.375, 0.75, 0.375, 0.75, 0.375, 0.75, 0.375, 0.75, 0.375, 0.75, 0.375, 0.75, 0.375, 0.75, 0.375, 0.75, 0.375, 0.75, 0.375, 0.75, 0.375, 0.75, 0.375, 0.75, 0.375, 0.75, 0.375, 0.75, 0.375, 0.75, 0.375, 0.75, 0.375, 0.75, 0.375, 0.75, 0.375, 0.75, 0.375, 0.75, 0.375, 0.75, 0.375, 0.75, 0.375, 0.75, 0.375, 0.75, 0.375, 0.75, 0.0, 0.0, 0.0, 0.0, 0.0, 0.0, 0.0, 0.0, 0.0, 0.0, 0.0, 0.0, 0.0, 0.0, 0.0, 0.0, 0.0, 0.0, 0.1411, 0.2822, 0.1411, 0.2822, 0.0, 0.0, 0.0, 0.0, 0.1411, 0.2822, 0.2766, 0.5441, 0.3013, 0.5849, 0.0, 0.0, 0.0, 0.0, 0.0, 0.0, 0.0, 0.0, 0.0, 0.0, 0.0, 0.0, 0.0, 0.0, 0.0, 0.0, 0.0, 0.0, 0.0, 0.0, 0.0, 0.0, 0.0, 0.0, 0.0, 0.0, 0.0, 0.0, 0.0, 0.0, 0.0, 0.0, 0.0, 0.0, 0.0, 0.0, 0.0, 0.0, 0.0, 0.0, 0.0, 0.0, 0.0, 0.0, 0.0, 0.0, 0.0, 0.0, 0.0, 0.0, 0.0, 0.0, 0.0, 0.0, 0.0, 0.0, 0.0, 0.0, 0.0, 0.0, 0.0, 0.0, 0.0, 0.0, 0.0, 0.0, 0.0, 0.0, 0.0, 0.0, 0.0, 0.0, 0.0582, 0.1164, 0.0, 0.0, 0.0, 0.0, 0.0, 0.0, 0.0, 0.0, 0.0, 0.0, 0.0, 0.0, 0.0, 0.0, 0.375, 0.5, 0.375, 0.5, 0.375, 0.5, 0.375, 0.5, 0.375, 0.5, 0.375, 0.5, 0.375, 0.5, 0.375, 0.5, 0.375, 0.5, 0.375, 0.5, 0.375, 0.5, 0.375, 0.5, 0.375, 0.5, 0.375, 0.7105, 0.375, 0.7083, 0.375, 0.5, 0.375, 0.5, 0.375, 0.5, 0.375, 0.5, 0.375, 0.5, 0.0, 0.0, 0.375, 0.5, 0.375, 0.5, 0.0, 0.0, 0.375, 0.5, 0.375, 0.5, 0.375, 0.5, 0.375, 0.5, 0.0, 0.0, 0.0, 0.0, 0.0, 0.0, 0.0, 0.0, 0.0, 0.0, 0.0, 0.0, 0.0, 0.0, 0.0, 0.0, 0.0, 0.0, 0.0, 0.0, 0.0, 0.0, 0.0, 0.0, 0.375, 0.7497, 0.375, 0.748, 0.375, 0.75, 0.375, 0.75, 0.0, 0.0, 0.0, 0.0, 0.0, 0.0, 0.0, 0.0, 0.0, 0.0, 0.0, 0.0, 0.0, 0.0, 0.0, 0.0, 0.0, 0.0, 0.0, 0.0, 0.02818, 0.05636, 0.0, 0.0, 0.0, 0.0, 0.0, 0.0, 0.0, 0.0, 0.0, 0.0, 0.0, 0.0, 0.0, 0.0, 0.0, 0.0, 0.0, 0.0, 0.0, 0.0, 0.0, 0.0, 0.0, 0.0, 0.0, 0.0, 0.0, 0.0, 0.0, 0.0, 0.0, 0.0, 0.0, 0.0, 0.0, 0.0, 0.0, 0.0, 0.0, 0.0, 0.0, 0.0, 0.0, 0.0, 0.0, 0.0, 0.0, 0.0, 0.0, 0.0, 0.0, 0.0, 0.0, 0.0, 0.0, 0.0, 0.0, 0.0, 0.0, 0.0, 0.0, 0.0, 0.0, 0.0, 0.0, 0.0, 0.0, 0.0, 0.0, 0.0, 0.0, 0.0, 0.0, 0.0, 0.0, 0.0, 0.0, 0.0, 0.0, 0.0, 0.0, 0.0, 0.0, 0.0, 0.0, 0.0, 0.0, 0.0, 0.0, 0.0, 0.0, 0.0, 0.0, 0.0, 0.0, 0.0, 0.0, 0.0, 0.0, 0.0, 0.0, 0.0, 0.0, 0.0, 0.0, 0.0, 0.0, 0.0, 0.0, 0.0, 0.0, 0.0, 0.003218, 0.006435, 0.0, 0.0, 0.0, 0.0, 0.003218, 0.006435, 0.0582, 0.1164, 0.0, 0.0, 0.0, 0.0, 0.0582, 0.1164, 0.0, 0.0, 0.0, 0.0, 0.0, 0.0, 0.0, 0.0, 0.0, 0.0, 0.0, 0.0, 0.0, 0.0, 0.0, 0.0, 0.0, 0.0, 0.0, 0.0, 0.0, 0.0, 0.0, 0.0, 0.0, 0.0, 0.0, 0.0, 0.0, 0.0, 0.0, 0.0, 0.0, 0.0, 0.0, 0.0, 0.0, 0.0, 0.0, 0.0, 0.0, 0.0, 0.0, 0.0, 0.0, 0.0, 0.0, 0.0, 0.0, 0.0, 0.0, 0.0, 0.0, 0.0, 0.0, 0.0, 0.0, 0.0, 0.0, 0.0, 0.0, 0.0, 0.0, 0.0, 0.0, 0.0, 0.0, 0.0, 0.0, 0.0, 0.0, 0.0, 0.02818, 0.05636, 0.0, 0.0, 0.0, 0.0, 0.0, 0.0, 0.0, 0.0, 0.0, 0.0, 0.0, 0.0, 0.0, 0.0, 0.0, 0.0, 0.0, 0.0, 0.0, 0.0, 0.0, 0.0, 0.0, 0.0, 0.0, 0.0, 0.0, 0.0, 0.0, 0.0, 0.0, 0.0, 0.0, 0.0, 0.0, 0.0, 0.0, 0.0, 0.0, 0.0, 0.0, 0.0, 0.0, 0.0, 0.0, 0.0, 0.0, 0.0, 0.0, 0.0, 0.0, 0.0, 0.0, 0.0, 0.0, 0.0, 0.0, 0.0, 0.0, 0.0, 0.0, 0.0, 0.0, 0.0, 0.0, 0.0, 0.0, 0.0, 0.0, 0.0, 0.0, 0.0, 0.0, 0.0, 0.0, 0.0, 0.0, 0.0, 0.0, 0.0, 0.0, 0.0, 0.0, 0.0, 0.0, 0.0, 0.0, 0.0, 0.0, 0.0, 0.0, 0.0, 0.0, 0.0, 0.0, 0.0, 0.0, 0.0, 0.0, 0.0, 0.0, 0.0, 0.0, 0.0, 0.0, 0.0, 0.0, 0.0, 0.0, 0.0, 0.0, 0.0, 0.0, 0.0, 0.0, 0.0, 0.0, 0.0, 0.0, 0.0, 0.0, 0.0, 0.0, 0.0, 0.0, 0.0, 0.0, 0.0, 0.0, 0.0, 0.0, 0.0, 0.0, 0.0, 0.0, 0.0, 0.0, 0.0, 0.0, 0.0, 0.0, 0.0, 0.0, 0.0, 0.0, 0.0, 0.0, 0.0, 0.0, 0.0, 0.0, 0.0, 0.0, 0.0, 0.0, 0.0, 0.0, 0.0, 0.0, 0.0, 0.0, 0.0, 0.0, 0.0, 0.0, 0.0, 0.0, 0.0, 0.0, 0.0, 0.02886, 0.0366, 0.0, 0.0, 0.0, 0.0, 0.0, 0.0, 0.0, 0.0, 0.0, 0.0, 0.0, 0.0, 0.0, 0.0, 0.0, 0.0, 0.0, 0.0, 0.0, 0.0, 0.0, 0.0, 0.5646, 0.7483, 0.0, 0.0, 0.0, 0.0, 0.02886, 0.0366, 0.0, 0.0, 0.0, 0.0, 0.0, 0.0, 0.5646, 0.7483, 0.0, 0.0, 0.0, 0.0, 0.0, 0.0, 0.0, 0.0, 0.0, 0.0, 0.0, 0.0, 0.0, 0.0, 0.0, 0.0, 0.564, 0.75, 0.0, 0.0, 0.0, 0.0, 0.0, 0.0, 0.562, 0.75, 0.0, 0.0, 0.0, 0.0, 0.564, 0.75, 0.0, 0.0, 0.0, 0.0, 0.0, 0.0, 0.0, 0.0, 0.0, 0.0, 0.0, 0.0, 0.0, 0.0, 0.0, 0.0, 0.0, 0.0, 0.0, 0.0, 0.0, 0.0, 0.562, 0.75, 0.0, 0.0, 0.0, 0.0, 0.0, 0.0, 0.0, 0.0, 0.565, 0.5, 0.0, 0.0, 0.0, 0.0, 0.0, 0.0, 0.5661, 0.5, 0.0, 0.0, 0.0, 0.0, 0.565, 0.5, 0.0, 0.0, 0.0, 0.0, 0.0, 0.0, 0.0, 0.0, 0.1732, 0.179, 0.0, 0.0, 0.0, 0.0, 0.5661, 0.5, 0.0, 0.0, 0.0, 0.0, 0.0, 0.0, 0.0, 0.0, 0.1601, 0.1633, 0.0, 0.0, 0.0, 0.0, 0.1732, 0.179, 0.0, 0.0, 0.0, 0.0, 0.0, 0.0, 0.0, 0.0, 0.0, 0.0, 0.0, 0.0, 0.0, 0.0, 0.0, 0.0, 0.1503, 0.1533, 0.0, 0.0, 0.0, 0.0, 0.1601, 0.1633, 0.1169, 0.1141, 0.0, 0.0, 0.0, 0.0, 0.1503, 0.1533, 0.0, 0.0, 0.0, 0.0, 0.0, 0.0, 0.0, 0.0, 0.0, 0.0, 0.0, 0.0, 0.0, 0.0, 0.0, 0.0, 0.002619, 0.002515, 0.0, 0.0, 0.0, 0.0, 0.1169, 0.1141, 0.0, 0.0, 0.0, 0.0, 0.002619, 0.002515, 0.0, 0.0, 0.0, 0.0, 0.0, 0.0, 0.0, 0.0, 0.0, 0.0, 0.0, 0.0, 0.0, 0.0, 0.0, 0.0, 0.0, 0.0, 0.0, 0.0, 0.0, 0.0, 0.0, 0.0, 0.0, 0.0, 0.0, 0.0, 0.0, 0.0, 0.0, 0.0, 0.0, 0.0, 0.0, 0.0, 0.0, 0.0, 0.0, 0.0, 0.0, 0.0, 0.0, 0.0, 0.0, 0.0, 0.0, 0.0, 0.0, 0.0, 0.0, 0.0, 0.0, 0.0, 0.0, 0.0, 0.0, 0.0, 0.0, 0.0, 0.0, 0.0, 0.0, 0.0, 0.0, 0.0, 0.0, 0.0, 0.0, 0.0, 0.0, 0.0, 0.0, 0.0, 0.0, 0.0, 0.0, 0.0, 0.0, 0.0, 0.0, 0.0, 0.0, 0.0, 0.0, 0.0, 0.0, 0.0, 0.0, 0.0, 0.0, 0.0, 0.0, 0.0, 0.0, 0.0, 0.0, 0.0, 0.0, 0.0, 0.0, 0.0, 0.0, 0.0, 0.0, 0.0, 0.0, 0.0, 0.0, 0.0, 0.0, 0.0, 0.0, 0.0, 0.0, 0.0, 0.0, 0.0, 0.0, 0.0, 0.0, 0.0, 0.0, 0.0, 0.0, 0.0, 0.0, 0.0, 0.0, 0.0, 0.0, 0.0, 0.0, 0.0, 0.0, 0.0, 0.0, 0.0, 0.0, 0.0, 0.0, 0.0, 0.0, 0.0, 0.0, 0.0, 0.0, 0.0, 0.0, 0.0, 0.0, 0.0, 0.0, 0.0, 0.0, 0.0, 0.0, 0.0, 0.0, 0.0, 0.0, 0.0, 0.0, 0.0, 0.0, 0.0, 0.0, 0.0, 0.0, 0.0, 0.0, 0.0, 0.0, 0.0, 0.0, 0.0, 0.375, 0.75, 0.375, 0.75, 0.375, 0.75, 0.375, 0.75, 0.0, 0.0, 0.0, 0.0, 0.0, 0.0, 0.0, 0.0, 0.0, 0.0, 0.0, 0.0, 0.0, 0.0, 0.0, 0.0, 0.0, 0.0, 0.375, 0.75, 0.0, 0.0, 0.0, 0.0, 0.375, 0.75, 0.375, 0.75, 0.02818, 0.05636, 0.0, 0.0, 0.375, 0.75, 0.0, 0.0, 0.0, 0.0, 0.0, 0.0, 0.375, 0.75, 0.375, 0.75, 0.0, 0.0, 0.0, 0.0, 0.375, 0.75, 0.375, 0.75, 0.375, 0.75, 0.375, 0.75, 0.375, 0.75, 0.375, 0.75, 0.375, 0.75, 0.02818, 0.05636, 0.375, 0.4375, 0.375, 0.5, 0.625, 0.5, 0.625, 0.4375, 0.625, 0.625, 0.625, 0.625, 0.625, 0.75, 0.625, 0.75, 0.3125, 0.625, 0.3125, 0.75, 0.375, 0.75, 0.375, 0.625, 0.375, 0.8125, 0.375, 0.875, 0.625, 0.875, 0.625, 0.8125, 0.6875, 0.625, 0.6875, 0.75, 0.75, 0.75, 0.75, 0.625, 0.375, 0.625, 0.375, 0.75, 0.625, 0.75, 0.625, 0.625, 0.375, 0.5, 0.375, 0.5, 0.625, 0.5, 0.625, 0.5, 0.625, 0.75, 0.625, 0.75, 0.375, 0.75, 0.375, 0.75, 0.375, 0.625, 0.375, 0.625, 0.375, 0.5, 0.375, 0.5, 0.625, 0.625, 0.625, 0.75, 0.6875, 0.75, 0.6875, 0.625, 0.375, 0.75, 0.375, 0.8125, 0.625, 0.8125, 0.625, 0.75, 0.25, 0.625, 0.25, 0.75, 0.3125, 0.75, 0.3125, 0.625, 0.375, 0.375, 0.375, 0.4375, 0.625, 0.4375, 0.625, 0.375, 0.3125, 0.625, 0.3125, 0.625, 0.25, 0.625, 0.25, 0.625, 0.625, 0.5, 0.625, 0.625, 0.6875, 0.625, 0.6875, 0.5, 0.375, 0.75, 0.375, 0.75, 0.375, 0.625, 0.375, 0.625, 0.375, 0.5, 0.375, 0.625, 0.625, 0.625, 0.625, 0.5, 0.6875, 0.5, 0.6875, 0.625, 0.75, 0.625, 0.75, 0.5, 0.3125, 0.5, 0.3125, 0.625, 0.375, 0.625, 0.375, 0.5, 0.625, 0.5, 0.625, 0.5, 0.625, 0.625, 0.625, 0.625, 0.3125, 0.5, 0.3125, 0.5, 0.3125, 0.625, 0.3125, 0.625, 0.375, 0.375, 0.375, 0.375, 0.375, 0.4375, 0.375, 0.4375, 0.3125, 0.5, 0.3125, 0.5, 0.3125, 0.625, 0.3125, 0.625, 0.3125, 0.5, 0.3125, 0.5, 0.3125, 0.625, 0.3125, 0.625, 0.375, 0.375, 0.375, 0.375, 0.375, 0.4375, 0.375, 0.4375, 0.3125, 0.625, 0.3125, 0.625, 0.25, 0.625, 0.25, 0.625, 0.3125, 0.625, 0.3125, 0.625, 0.25, 0.625, 0.25, 0.625, 0.375, 0.375, 0.375, 0.375, 0.375, 0.4375, 0.375, 0.4375, 0.3125, 0.625, 0.3125, 0.625, 0.25, 0.625, 0.25, 0.625, 0.25, 0.5, 0.25, 0.625, 0.3125, 0.625, 0.3125, 0.5, 0.0, 0.0, 0.0, 0.0, 0.0, 0.0, 0.0, 0.0, 0.3125, 0.5, 0.3125, 0.5, 0.3125, 0.625, 0.3125, 0.625, 0.375, 0.375, 0.375, 0.375, 0.375, 0.4375, 0.375, 0.4375, 0.25, 0.625, 0.375, 0.375, 0.375, 0.375, 0.25, 0.625, 0.462, 0.5, 0.4629, 0.7105, 0.5624, 0.7105, 0.565, 0.5, 0.4535, 0.5, 0.4352, 0.4802, 0.375, 0.5, 0.375, 0.5, 0.4352, 0.4802, 0.4702, 0.5, 0.375, 0.5, 0.375, 0.5, 0.4702, 0.5, 0.4798, 0.5, 0.375, 0.5, 0.375, 0.5, 0.4798, 0.5, 0.5, 0.5, 0.4165, 0.5, 0.375, 0.5, 0.4639, 0.75, 0.4661, 0.75, 0.564, 0.75, 0.562, 0.75, 0.0004595, 0.0004412, 0.0, 0.0, 0.4165, 0.5, 0.5, 0.5, 0.375, 0.5, 0.375, 0.5, 0.375, 0.5, 0.375, 0.5, 0.375, 0.5, 0.375, 0.5, 0.375, 0.5, 0.375, 0.5, 0.375, 0.5, 0.375, 0.5, 0.375, 0.7105, 0.375, 0.7105, 0.375, 0.5, 0.375, 0.5, 0.375, 0.5, 0.375, 0.5, 0.0, 0.0, 0.0, 0.0, 0.375, 0.5, 0.3957, 0.5, 0.377, 0.75, 0.337, 0.6264, 0.4147, 0.75, 0.3845, 0.75, 0.3957, 0.5, 0.375, 0.5, 0.375, 0.5, 0.375, 0.5, 0.375, 0.75, 0.375, 0.75, 0.375, 0.75, 0.375, 0.75, 0.375, 0.5, 0.375, 0.5, 0.375, 0.5, 0.375, 0.5, 0.375, 0.75, 0.3757, 0.75, 0.3767, 0.75, 0.375, 0.75, 0.375, 0.75, 0.377, 0.75, 0.3845, 0.75, 0.375, 0.75, 0.2975, 0.5795, 0.1636, 0.3271, 0.5695, 0.75, 0.4602, 0.75, 0.375, 0.5, 0.375, 0.5, 0.375, 0.7051, 0.375, 0.694, 0.375, 0.75, 0.377, 0.75, 0.379, 0.75, 0.375, 0.75, 0.375, 0.5, 0.375, 0.5, 0.375, 0.5, 0.375, 0.5, 0.375, 0.75, 0.375, 0.75, 0.375, 0.75, 0.375, 0.75, 0.375, 0.5, 0.375, 0.5, 0.375, 0.5, 0.375, 0.5, 0.375, 0.75, 0.375, 0.75, 0.375, 0.75, 0.375, 0.75, 0.375, 0.5, 0.375, 0.5, 0.375, 0.5, 0.375, 0.5, 0.4653, 0.7432, 0.4602, 0.75, 0.5695, 0.75, 0.5646, 0.7483, 0.375, 0.5, 0.375, 0.5, 0.375, 0.5, 0.375, 0.5, 0.0, 0.0, 0.0, 0.0, 0.375, 0.5, 0.375, 0.5, 0.375, 0.5, 0.375, 0.5, 0.375, 0.5, 0.375, 0.5, 0.375, 0.75, 0.375, 0.75, 0.375, 0.75, 0.375, 0.75, 0.375, 0.5, 0.375, 0.5, 0.375, 0.5, 0.375, 0.5, 0.375, 0.75, 0.375, 0.75, 0.375, 0.75, 0.375, 0.75, 0.375, 0.5, 0.375, 0.5, 0.375, 0.5, 0.375, 0.5, 0.2213, 0.4426, 0.375, 0.75, 0.375, 0.75, 0.3629, 0.7262, 0.375, 0.5, 0.375, 0.5, 0.375, 0.5, 0.375, 0.5, 0.0, 0.0, 0.0, 0.0, 0.375, 0.5, 0.375, 0.5, 0.375, 0.5, 0.375, 0.5, 0.375, 0.5, 0.375, 0.5, 0.375, 0.5, 0.375, 0.5, 0.375, 0.716, 0.375, 0.7126, 0.375, 0.5, 0.375, 0.5, 0.375, 0.5, 0.375, 0.5, 0.0, 0.0, 0.0, 0.0, 0.0, 0.0, 0.0, 0.0, 0.0, 0.0, 0.0, 0.0, 0.0, 0.0, 0.0, 0.0, 0.0, 0.0, 0.05473, 0.09523, 0.0, 0.0, 0.0, 0.0, 0.375, 0.75, 0.375, 0.75, 0.375, 0.75, 0.375, 0.75, 0.377, 0.75, 0.3804, 0.75, 0.3826, 0.75, 0.379, 0.75, 0.3013, 0.5849, 0.2592, 0.5028, 0.3826, 0.75, 0.3845, 0.75, 0.4147, 0.75, 0.1636, 0.3271, 0.2975, 0.5795, 0.0004595, 0.0004412, 0.0, 0.0, 0.0, 0.0, 0.0, 0.0, 0.0, 0.0, 0.0, 0.0, 0.0, 0.0, 0.0, 0.0, 0.565, 0.5, 0.5661, 0.5, 0.4535, 0.5, 0.462, 0.5, 0.05473, 0.09523, 0.1095, 0.1905, 0.4147, 0.75, 0.337, 0.6264, 0.1095, 0.1905, 0.0, 0.0, 0.1636, 0.3271, 0.4147, 0.75, 0.0, 0.0, 0.0, 0.0, 0.0, 0.0, 0.0, 0.0, 0.375, 0.5, 0.375, 0.5, 0.375, 0.5, 0.375, 0.5, 0.375, 0.5, 0.375, 0.5, 0.375, 0.7126, 0.375, 0.7051, 0.375, 0.5, 0.375, 0.5, 0.375, 0.5, 0.375, 0.5, 0.0, 0.0, 0.0, 0.0, 0.375, 0.5, 0.375, 0.5, 0.375, 0.5, 0.375, 0.5, 0.375, 0.5, 0.375, 0.5, 0.375, 0.5, 0.375, 0.5, 0.375, 0.5, 0.375, 0.5, 0.375, 0.5, 0.375, 0.5, 0.375, 0.5, 0.375, 0.5, 0.375, 0.75, 0.375, 0.75, 0.375, 0.75, 0.375, 0.75, 0.375, 0.75, 0.375, 0.75, 0.375, 0.75, 0.375, 0.7497, 0.375, 0.75, 0.375, 0.75, 0.375, 0.75, 0.375, 0.75, 0.0, 0.0, 0.0, 0.0, 0.0, 0.0, 0.0, 0.0, 0.3845, 0.75, 0.2975, 0.5795, 0.4602, 0.75, 0.375, 0.75, 0.375, 0.75, 0.4602, 0.75, 0.4653, 0.7432, 0.3629, 0.7262, 0.375, 0.75, 0.4625, 0.75, 0.4661, 0.75, 0.375, 0.75, 0.375, 0.7105, 0.4629, 0.7105, 0.462, 0.5, 0.375, 0.5, 0.4535, 0.5, 0.375, 0.5, 0.375, 0.5, 0.462, 0.5, 0.1732, 0.179, 0.4352, 0.4802, 0.4535, 0.5, 0.5661, 0.5, 0.1601, 0.1633, 0.4702, 0.5, 0.4352, 0.4802, 0.1732, 0.179, 0.1503, 0.1533, 0.4798, 0.5, 0.4702, 0.5, 0.1601, 0.1633, 0.1169, 0.1141, 0.5, 0.5, 0.4798, 0.5, 0.1503, 0.1533, 0.0004595, 0.0004412, 0.5, 0.5, 0.1169, 0.1141, 0.002619, 0.002515, 0.002619, 0.002515, 0.0, 0.0, 0.0, 0.0, 0.0004595, 0.0004412, 0.0, 0.0, 0.1095, 0.1905, 0.0, 0.0, 0.0, 0.0, 0.0, 0.0, 0.0, 0.0, 0.0, 0.0, 0.0, 0.0, 0.0, 0.0, 0.0, 0.0, 0.0, 0.0, 0.0, 0.0, 0.0, 0.0, 0.0, 0.0, 0.0, 0.0, 0.0, 0.0, 0.0, 0.0, 0.0, 0.0, 0.0, 0.0, 0.0, 0.0, 0.0, 0.0, 0.0, 0.0, 0.0, 0.0, 0.0, 0.0, 0.0, 0.0, 0.0, 0.0, 0.0, 0.0, 0.0, 0.0, 0.0, 0.0, 0.0, 0.0, 0.0, 0.0, 0.0, 0.0, 0.0, 0.0, 0.0, 0.0, 0.0, 0.0, 0.0, 0.0, 0.0, 0.0, 0.0, 0.0, 0.0, 0.0, 0.0, 0.0, 0.0, 0.0, 0.0, 0.0, 0.0, 0.0, 0.0, 0.0, 0.0, 0.0, 0.0, 0.0, 0.0, 0.0, 0.0, 0.0, 0.0, 0.0, 0.0, 0.0, 0.0, 0.0, 0.0, 0.0, 0.0, 0.0, 0.0, 0.0, 0.0, 0.0, 0.0, 0.0, 0.0, 0.0, 0.0, 0.0, 0.0, 0.0, 0.0, 0.0, 0.0, 0.0, 0.0, 0.0, 0.0, 0.0, 0.0, 0.0, 0.0, 0.0, 0.0, 0.0, 0.0, 0.0, 0.0, 0.0, 0.0, 0.0, 0.0, 0.0, 0.0, 0.0, 0.0, 0.0, 0.0, 0.0, 0.0, 0.0, 0.0, 0.0, 0.0, 0.0, 0.0, 0.0, 0.0, 0.0, 0.0, 0.0, 0.0, 0.0, 0.0, 0.0, 0.0, 0.0, 0.0, 0.0, 0.0, 0.0, 0.0, 0.0, 0.0, 0.0, 0.0, 0.0, 0.0, 0.0, 0.0, 0.0, 0.0, 0.0, 0.0, 0.0, 0.0, 0.0, 0.0, 0.0, 0.0, 0.0, 0.0, 0.0, 0.0, 0.0, 0.0, 0.0, 0.0, 0.0, 0.0, 0.0, 0.0, 0.0, 0.2822, 0.5645, 0.375, 0.75, 0.375, 0.75, 0.2822, 0.5645, 0.3804, 0.75, 0.2766, 0.5441, 0.3013, 0.5849, 0.3826, 0.75, 0.375, 0.75, 0.354, 0.704, 0.3767, 0.75, 0.3757, 0.75, 0.0, 0.0, 0.0, 0.0, 0.0, 0.0, 0.0, 0.0, 0.354, 0.704, 0.375, 0.75, 0.375, 0.75, 0.2822, 0.5645, 0.2592, 0.5028, 0.3013, 0.5849, 0.0, 0.0, 0.0, 0.0, 0.379, 0.75, 0.3826, 0.75, 0.2592, 0.5028, 0.0, 0.0, 0.0, 0.0, 0.0, 0.0, 0.0, 0.0, 0.0, 0.0, 0.0, 0.0, 0.0, 0.0, 0.0, 0.0, 0.0, 0.0, 0.0, 0.0, 0.0, 0.0, 0.0, 0.0, 0.0, 0.0, 0.0, 0.0, 0.0, 0.0, 0.0, 0.0, 0.0, 0.0, 0.0, 0.0, 0.0, 0.0, 0.0, 0.0, 0.0, 0.0, 0.0, 0.0, 0.0, 0.0, 0.0, 0.0, 0.0, 0.0, 0.0, 0.0, 0.0, 0.0, 0.0, 0.0, 0.0, 0.0, 0.0, 0.0, 0.0, 0.0, 0.0, 0.0, 0.0, 0.0, 0.0, 0.0, 0.0, 0.0, 0.0, 0.0, 0.0, 0.0, 0.05473, 0.09523, 0.337, 0.6264, 0.2592, 0.5028, 0.0, 0.0, 0.0, 0.0, 0.0, 0.0, 0.0, 0.0, 0.0, 0.0, 0.1095, 0.1905, 0.05473, 0.09523, 0.0, 0.0, 0.0, 0.0, 0.0, 0.0, 0.0, 0.0, 0.0, 0.0, 0.0582, 0.1164, 0.375, 0.75, 0.375, 0.75, 0.2213, 0.4426, 0.375, 0.75, 0.375, 0.75, 0.375, 0.75, 0.375, 0.75, 0.375, 0.5, 0.375, 0.5, 0.375, 0.5, 0.375, 0.5, 0.0, 0.0, 0.0, 0.0, 0.375, 0.5, 0.375, 0.5, 0.375, 0.5, 0.375, 0.5, 0.375, 0.5, 0.375, 0.5, 0.375, 0.5, 0.375, 0.5, 0.375, 0.5, 0.375, 0.5, 0.375, 0.75, 0.375, 0.75, 0.375, 0.75, 0.375, 0.75, 0.375, 0.5, 0.375, 0.5, 0.375, 0.5, 0.375, 0.5, 0.375, 0.5, 0.375, 0.5, 0.375, 0.5, 0.375, 0.5, 0.375, 0.5, 0.375, 0.5, 0.375, 0.694, 0.375, 0.7054, 0.375, 0.75, 0.379, 0.75, 0.377, 0.75, 0.375, 0.75, 0.375, 0.75, 0.375, 0.75, 0.3757, 0.75, 0.375, 0.75, 0.375, 0.5, 0.375, 0.5, 0.375, 0.5, 0.375, 0.5, 0.4165, 0.5, 0.3957, 0.5, 0.375, 0.5, 0.375, 0.5, 0.379, 0.75, 0.2592, 0.5028, 0.337, 0.6264, 0.377, 0.75, 0.0, 0.0, 0.0, 0.0, 0.3957, 0.5, 0.4165, 0.5, 0.375, 0.5, 0.375, 0.5, 0.375, 0.5, 0.375, 0.5, 0.375, 0.5, 0.375, 0.5, 0.375, 0.7105, 0.375, 0.7105, 0.375, 0.5, 0.375, 0.5, 0.375, 0.5, 0.375, 0.5, 0.375, 0.5, 0.375, 0.5, 0.375, 0.5, 0.375, 0.5, 0.0, 0.0, 0.0, 0.0, 0.0, 0.0, 0.0, 0.0, 0.0, 0.0, 0.0, 0.0, 0.0, 0.0, 0.0, 0.0, 0.375, 0.75, 0.375, 0.75, 0.375, 0.75, 0.375, 0.75, 0.4661, 0.75, 0.4625, 0.75, 0.5683, 0.75, 0.564, 0.75, 0.375, 0.75, 0.4661, 0.75, 0.4639, 0.75, 0.375, 0.75, 0.375, 0.75, 0.375, 0.75, 0.375, 0.75, 0.375, 0.75, 0.375, 0.75, 0.375, 0.75, 0.375, 0.75, 0.375, 0.75, 0.375, 0.75, 0.375, 0.75, 0.375, 0.75, 0.375, 0.75, 0.375, 0.75, 0.375, 0.75, 0.375, 0.75, 0.375, 0.75, 0.375, 0.75, 0.375, 0.75, 0.375, 0.75, 0.375, 0.75, 0.0, 0.0, 0.0, 0.0, 0.0, 0.0, 0.0, 0.0, 0.375, 0.75, 0.375, 0.75, 0.375, 0.75, 0.375, 0.75, 0.0, 0.0, 0.0, 0.0, 0.0, 0.0, 0.0, 0.0, 0.375, 0.75, 0.375, 0.75, 0.375, 0.75, 0.375, 0.75, 0.0, 0.0, 0.0, 0.0, 0.0, 0.0, 0.0, 0.0, 0.375, 0.75, 0.375, 0.75, 0.375, 0.75, 0.375, 0.75, 0.0, 0.0, 0.0, 0.0, 0.0, 0.0, 0.0, 0.0, 0.375, 0.75, 0.375, 0.75, 0.375, 0.75, 0.375, 0.75, 0.375, 0.75, 0.375, 0.75, 0.375, 0.75, 0.375, 0.75, 0.375, 0.75, 0.375, 0.75, 0.375, 0.75, 0.375, 0.75, 0.375, 0.75, 0.375, 0.75, 0.375, 0.75, 0.375, 0.75, 0.375, 0.75, 0.375, 0.75, 0.375, 0.75, 0.375, 0.75, 0.375, 0.75, 0.375, 0.75, 0.375, 0.75, 0.375, 0.75, 0.375, 0.75, 0.375, 0.75, 0.375, 0.75, 0.375, 0.75, 0.375, 0.75, 0.375, 0.75, 0.375, 0.75, 0.375, 0.75, 0.0, 0.0, 0.0, 0.0, 0.0, 0.0, 0.0, 0.0, 0.0, 0.0, 0.0, 0.0, 0.0, 0.0, 0.0, 0.0, 0.0, 0.0, 0.0, 0.0, 0.1411, 0.2822, 0.1411, 0.2822, 0.0, 0.0, 0.3013, 0.5849, 0.2766, 0.5441, 0.1411, 0.2822, 0.0, 0.0, 0.0, 0.0, 0.0, 0.0, 0.0, 0.0, 0.0, 0.0, 0.0, 0.0, 0.0, 0.0, 0.0, 0.0, 0.0, 0.0, 0.0, 0.0, 0.0, 0.0, 0.0, 0.0, 0.0, 0.0, 0.0, 0.0, 0.0, 0.0, 0.0, 0.0, 0.0, 0.0, 0.0, 0.0, 0.0, 0.0, 0.0, 0.0, 0.0, 0.0, 0.0, 0.0, 0.0, 0.0, 0.0, 0.0, 0.0, 0.0, 0.0, 0.0, 0.0, 0.0, 0.0, 0.0, 0.0, 0.0, 0.0, 0.0, 0.0, 0.0, 0.0, 0.0, 0.0, 0.0, 0.0, 0.0, 0.0, 0.0, 0.0, 0.0, 0.0582, 0.1164, 0.0, 0.0, 0.0, 0.0, 0.0, 0.0, 0.0, 0.0, 0.0, 0.0, 0.0, 0.0, 0.0, 0.0, 0.375, 0.5, 0.375, 0.5, 0.375, 0.5, 0.375, 0.5, 0.375, 0.5, 0.375, 0.5, 0.375, 0.5, 0.375, 0.5, 0.375, 0.5, 0.375, 0.5, 0.375, 0.5, 0.375, 0.5, 0.375, 0.5, 0.375, 0.5, 0.375, 0.7083, 0.375, 0.7105, 0.375, 0.5, 0.375, 0.5, 0.375, 0.5, 0.375, 0.5, 0.0, 0.0, 0.0, 0.0, 0.375, 0.5, 0.375, 0.5, 0.375, 0.5, 0.375, 0.5, 0.375, 0.5, 0.375, 0.5, 0.0, 0.0, 0.0, 0.0, 0.0, 0.0, 0.0, 0.0, 0.0, 0.0, 0.0, 0.0, 0.0, 0.0, 0.0, 0.0, 0.0, 0.0, 0.0, 0.0, 0.0, 0.0, 0.0, 0.0, 0.375, 0.7497, 0.375, 0.75, 0.375, 0.75, 0.375, 0.748, 0.0, 0.0, 0.0, 0.0, 0.0, 0.0, 0.0, 0.0, 0.0, 0.0, 0.0, 0.0, 0.0, 0.0, 0.0, 0.0, 0.0, 0.0, 0.0, 0.0, 0.02818, 0.05636, 0.0, 0.0, 0.0, 0.0, 0.0, 0.0, 0.0, 0.0, 0.0, 0.0, 0.0, 0.0, 0.0, 0.0, 0.0, 0.0, 0.0, 0.0, 0.0, 0.0, 0.0, 0.0, 0.0, 0.0, 0.0, 0.0, 0.0, 0.0, 0.0, 0.0, 0.0, 0.0, 0.0, 0.0, 0.0, 0.0, 0.0, 0.0, 0.0, 0.0, 0.0, 0.0, 0.0, 0.0, 0.0, 0.0, 0.0, 0.0, 0.0, 0.0, 0.0, 0.0, 0.0, 0.0, 0.0, 0.0, 0.0, 0.0, 0.0, 0.0, 0.0, 0.0, 0.0, 0.0, 0.0, 0.0, 0.0, 0.0, 0.0, 0.0, 0.0, 0.0, 0.0, 0.0, 0.0, 0.0, 0.0, 0.0, 0.0, 0.0, 0.0, 0.0, 0.0, 0.0, 0.0, 0.0, 0.0, 0.0, 0.0, 0.0, 0.0, 0.0, 0.0, 0.0, 0.0, 0.0, 0.0, 0.0, 0.0, 0.0, 0.0, 0.0, 0.0, 0.0, 0.0, 0.0, 0.0, 0.0, 0.003218, 0.006435, 0.0, 0.0, 0.0, 0.0, 0.0, 0.0, 0.0582, 0.1164, 0.003218, 0.006435, 0.0, 0.0, 0.0, 0.0, 0.0, 0.0, 0.0582, 0.1164, 0.0, 0.0, 0.0, 0.0, 0.0, 0.0, 0.0, 0.0, 0.0, 0.0, 0.0, 0.0, 0.0, 0.0, 0.0, 0.0, 0.0, 0.0, 0.0, 0.0, 0.0, 0.0, 0.0, 0.0, 0.0, 0.0, 0.0, 0.0, 0.0, 0.0, 0.0, 0.0, 0.0, 0.0, 0.0, 0.0, 0.0, 0.0, 0.0, 0.0, 0.0, 0.0, 0.0, 0.0, 0.0, 0.0, 0.0, 0.0, 0.0, 0.0, 0.0, 0.0, 0.0, 0.0, 0.0, 0.0, 0.0, 0.0, 0.0, 0.0, 0.0, 0.0, 0.0, 0.0, 0.0, 0.0, 0.0, 0.0, 0.02818, 0.05636, 0.0, 0.0, 0.0, 0.0, 0.0, 0.0, 0.0, 0.0, 0.0, 0.0, 0.0, 0.0, 0.0, 0.0, 0.0, 0.0, 0.0, 0.0, 0.0, 0.0, 0.0, 0.0, 0.0, 0.0, 0.0, 0.0, 0.0, 0.0, 0.0, 0.0, 0.0, 0.0, 0.0, 0.0, 0.0, 0.0, 0.0, 0.0, 0.0, 0.0, 0.0, 0.0, 0.0, 0.0, 0.0, 0.0, 0.0, 0.0, 0.0, 0.0, 0.0, 0.0, 0.0, 0.0, 0.0, 0.0, 0.0, 0.0, 0.0, 0.0, 0.0, 0.0, 0.0, 0.0, 0.0, 0.0, 0.0, 0.0, 0.0, 0.0, 0.0, 0.0, 0.0, 0.0, 0.0, 0.0, 0.0, 0.0, 0.0, 0.0, 0.0, 0.0, 0.0, 0.0, 0.0, 0.0, 0.0, 0.0, 0.0, 0.0, 0.0, 0.0, 0.0, 0.0, 0.0, 0.0, 0.0, 0.0, 0.0, 0.0, 0.0, 0.0, 0.0, 0.0, 0.0, 0.0, 0.0, 0.0, 0.0, 0.0, 0.0, 0.0, 0.0, 0.0, 0.0, 0.0, 0.0, 0.0, 0.0, 0.0, 0.0, 0.0, 0.0, 0.0, 0.0, 0.0, 0.0, 0.0, 0.0, 0.0, 0.0, 0.0, 0.0, 0.0, 0.0, 0.0, 0.0, 0.0, 0.0, 0.0, 0.0, 0.0, 0.0, 0.0, 0.0, 0.0, 0.0, 0.0, 0.0, 0.0, 0.0, 0.0, 0.0, 0.0, 0.0, 0.0, 0.0, 0.0, 0.0, 0.0, 0.0, 0.0, 0.0, 0.0, 0.0, 0.0, 0.0, 0.0, 0.0, 0.0, 0.0, 0.0, 0.0, 0.0, 0.02886, 0.0366, 0.0, 0.0, 0.0, 0.0, 0.0, 0.0, 0.0, 0.0, 0.0, 0.0, 0.0, 0.0, 0.0, 0.0, 0.0, 0.0, 0.0, 0.0, 0.0, 0.0, 0.0, 0.0, 0.5646, 0.7483, 0.02886, 0.0366, 0.0, 0.0, 0.0, 0.0, 0.0, 0.0, 0.5646, 0.7483, 0.0, 0.0, 0.0, 0.0, 0.0, 0.0, 0.0, 0.0, 0.0, 0.0, 0.0, 0.0, 0.0, 0.0, 0.0, 0.0, 0.0, 0.0, 0.0, 0.0, 0.564, 0.75, 0.0, 0.0, 0.0, 0.0, 0.0, 0.0, 0.562, 0.75, 0.564, 0.75, 0.0, 0.0, 0.0, 0.0, 0.0, 0.0, 0.0, 0.0, 0.0, 0.0, 0.0, 0.0, 0.0, 0.0, 0.0, 0.0, 0.0, 0.0, 0.0, 0.0, 0.0, 0.0, 0.562, 0.75, 0.0, 0.0, 0.0, 0.0, 0.0, 0.0, 0.0, 0.0, 0.0, 0.0, 0.0, 0.0, 0.565, 0.5, 0.0, 0.0, 0.0, 0.0, 0.0, 0.0, 0.5661, 0.5, 0.565, 0.5, 0.0, 0.0, 0.0, 0.0, 0.0, 0.0, 0.0, 0.0, 0.0, 0.0, 0.0, 0.0, 0.1732, 0.179, 0.5661, 0.5, 0.0, 0.0, 0.0, 0.0, 0.0, 0.0, 0.0, 0.0, 0.0, 0.0, 0.0, 0.0, 0.1601, 0.1633, 0.1732, 0.179, 0.0, 0.0, 0.0, 0.0, 0.0, 0.0, 0.0, 0.0, 0.0, 0.0, 0.0, 0.0, 0.0, 0.0, 0.0, 0.0, 0.0, 0.0, 0.0, 0.0, 0.1503, 0.1533, 0.1601, 0.1633, 0.0, 0.0, 0.0, 0.0, 0.1169, 0.1141, 0.1503, 0.1533, 0.0, 0.0, 0.0, 0.0, 0.0, 0.0, 0.0, 0.0, 0.0, 0.0, 0.0, 0.0, 0.0, 0.0, 0.0, 0.0, 0.0, 0.0, 0.0, 0.0, 0.002619, 0.002515, 0.1169, 0.1141, 0.0, 0.0, 0.0, 0.0, 0.0, 0.0, 0.0, 0.0, 0.002619, 0.002515, 0.0, 0.0, 0.0, 0.0, 0.0, 0.0, 0.0, 0.0, 0.0, 0.0, 0.0, 0.0, 0.0, 0.0, 0.0, 0.0, 0.0, 0.0, 0.0, 0.0, 0.0, 0.0, 0.0, 0.0, 0.0, 0.0, 0.0, 0.0, 0.0, 0.0, 0.0, 0.0, 0.0, 0.0, 0.0, 0.0, 0.0, 0.0, 0.0, 0.0, 0.0, 0.0, 0.0, 0.0, 0.0, 0.0, 0.0, 0.0, 0.0, 0.0, 0.0, 0.0, 0.0, 0.0, 0.0, 0.0, 0.0, 0.0, 0.0, 0.0, 0.0, 0.0, 0.0, 0.0, 0.0, 0.0, 0.0, 0.0, 0.0, 0.0, 0.0, 0.0, 0.0, 0.0, 0.0, 0.0, 0.0, 0.0, 0.0, 0.0, 0.0, 0.0, 0.0, 0.0, 0.0, 0.0, 0.0, 0.0, 0.0, 0.0, 0.0, 0.0, 0.0, 0.0, 0.0, 0.0, 0.0, 0.0, 0.0, 0.0, 0.0, 0.0, 0.0, 0.0, 0.0, 0.0, 0.0, 0.0, 0.0, 0.0, 0.0, 0.0, 0.0, 0.0, 0.0, 0.0, 0.0, 0.0, 0.0, 0.0, 0.0, 0.0, 0.0, 0.0, 0.0, 0.0, 0.0, 0.0, 0.0, 0.0, 0.0, 0.0, 0.0, 0.0, 0.0, 0.0, 0.0, 0.0, 0.0, 0.0, 0.0, 0.0, 0.0, 0.0, 0.0, 0.0, 0.0, 0.0, 0.0, 0.0, 0.0, 0.0, 0.0, 0.0, 0.0, 0.0, 0.0, 0.0, 0.0, 0.0, 0.0, 0.0, 0.0, 0.0, 0.0, 0.0, 0.0, 0.0, 0.0, 0.0, 0.0, 0.0, 0.0, 0.0, 0.0, 0.0, 0.375, 0.75, 0.375, 0.75, 0.375, 0.75, 0.375, 0.75, 0.0, 0.0, 0.0, 0.0, 0.0, 0.0, 0.0, 0.0, 0.0, 0.0, 0.0, 0.0, 0.0, 0.0, 0.0, 0.0, 0.0, 0.0, 0.0, 0.0, 0.0, 0.0, 0.375, 0.75, 0.375, 0.75, 0.0, 0.0, 0.02818, 0.05636, 0.375, 0.75, 0.375, 0.75, 0.0, 0.0, 0.0, 0.0, 0.0, 0.0, 0.375, 0.75, 0.0, 0.0, 0.0, 0.0, 0.375, 0.75, 0.375, 0.75, 0.375, 0.75, 0.375, 0.75, 0.375, 0.75, 0.375, 0.75, 0.02818, 0.05636, 0.375, 0.75, 0.375, 0.75])
me_cube_002.materials.append(mat_material_004)
me_cube_002.materials.append(mat_material_003)
me_cube_002.use_remesh_fix_poles = True
me_cube_002.use_remesh_preserve_attributes = False
me_cube_002.use_mirror_vertex_groups = False
me_cube_002.use_paint_bone_selection = False
me_cube_002.use_paint_mask_vertex = True
me_cube_002.update()
arm_harp_seal_skeleton = bpy.data.armatures.new('Harp Seal Skeleton')  # bones are not reproduced

# ---- objects
ob_armature = bpy.data.objects.new('Armature', arm_harp_seal_skeleton)
ob_cube_002 = bpy.data.objects.new('Cube.002', me_cube_002)

# ---- transforms, parenting, visibility, modifiers, constraints
ob_armature.location = (0.0, -2.811, 1.014)
ob_armature.rotation_euler = (-1.571, 0.0, 0.0)
ob_armature.scale = (0.7496, 0.7496, 0.7496)
ob_armature.show_in_front = True
ob_armature.lineart.crease_threshold = 0.0
ob_cube_002.parent = ob_armature
ob_cube_002.matrix_parent_inverse = Matrix(((1.334, -0.0, 0.0, -0.0), (0.0, -5.831e-08, -1.334, 0.4324), (-0.0, 1.334, -5.831e-08, 3.749), (-0.0, 0.0, 0.0, 1.0)))
ob_cube_002.location = (-0.02288, -2.991, 0.2962)
ob_cube_002.scale = (0.01656, 0.01326, 0.01656)
ob_cube_002.lineart.crease_threshold = 0.0
_vg = ob_cube_002.vertex_groups.new(name='Body1')
for _i, _w in zip([0, 1, 2, 3, 4, 5, 6, 7, 8, 9, 10, 11, 12, 13, 14, 15, 16, 17, 18, 19, 20, 21, 22, 23, 24, 25, 26, 27, 28, 29, 41, 50, 51, 61, 62, 63, 64, 65, 74, 75, 76, 79, 80, 81, 84, 89, 90, 92, 101, 102, 110, 112, 113, 114, 155, 156, 157, 158, 159, 160, 161, 162, 171, 172, 173, 183, 184, 185, 187, 188, 198, 199, 200, 201, 202, 203, 215, 216, 222, 223, 224, 231, 232, 233, 243, 245, 246, 258, 259, 260, 262, 268, 270, 274, 277, 278, 279, 301, 302, 303, 307, 308, 309, 310, 311, 312, 313, 314, 315, 316, 317, 318, 319, 320, 321, 322, 323, 324, 325, 326, 327, 328, 329, 330, 331, 332, 333, 334, 335, 336, 348, 357, 358, 368, 369, 370, 371, 372, 381, 382, 383, 386, 387, 388, 391, 396, 397, 399, 408, 409, 417, 419, 420, 421, 462, 463, 464, 465, 466, 467, 468, 469, 478, 479, 480, 490, 491, 492, 494, 495, 505, 506, 507, 508, 509, 510, 521, 522, 523, 550, 552, 553, 565, 566, 567, 569, 575, 577, 581, 584, 585, 586, 606, 607, 608, 609, 610, 611, 612, 613, 614, 615, 616, 617, 618, 619, 620, 621, 623, 625, 626, 634, 636, 637, 640, 641, 642, 655, 656, 657, 658, 659], [0.7714, 0.7714, 0.7714, 0.7714, 0.7714, 0.7714, 0.7714, 0.7714, 0.7714, 0.7714, 0.7714, 0.7714, 0.7714, 0.7714, 0.7714, 0.7714, 0.7714, 0.7714, 0.7714, 0.7714, 0.7714, 0.7714, 0.7714, 0.7714, 0.7714, 0.7714, 0.7714, 0.7714, 0.7714, 0.7714, 1.0, 1.0, 0.7714, 1.0, 0.7714, 0.7714, 0.7714, 0.7714, 1.0, 0.7714, 1.0, 1.0, 1.0, 1.0, 0.7714, 1.0, 1.0, 0.7714, 0.7714, 1.0, 0.00745, 0.7714, 0.7714, 0.7714, 0.7714, 0.7714, 0.7714, 0.7714, 0.7714, 0.7714, 0.7714, 0.7714, 1.0, 0.7714, 0.7714, 1.0, 1.0, 1.0, 0.7714, 0.7714, 0.7714, 0.007929, 0.07606, 0.0, 0.0, 0.01184, 0.0, 0.0, 0.0, 0.0, 0.0, 0.0, 0.0, 0.0, 0.7714, 1.0, 1.0, 0.7714, 0.7714, 0.7714, 0.09142, 1.0, 1.0, 0.0, 1.0, 1.0, 0.0, 0.0, 0.0, 0.0, 0.7714, 0.7714, 0.7714, 0.7714, 0.7714, 0.7714, 0.7714, 0.7714, 0.7714, 0.7714, 0.7714, 0.7714, 0.7714, 0.7714, 0.7714, 0.7714, 0.7714, 0.7714, 0.7714, 0.7714, 0.7714, 0.7714, 0.7714, 0.7714, 0.7714, 0.7714, 0.7714, 0.7714, 0.7714, 0.7714, 1.0, 1.0, 0.7714, 1.0, 0.7714, 0.7714, 0.7714, 0.7714, 1.0, 0.7714, 1.0, 1.0, 1.0, 1.0, 0.7714, 1.0, 1.0, 0.7714, 0.7714, 1.0, 0.01172, 0.7714, 0.7714, 0.7714, 0.7714, 0.7714, 0.7714, 0.7714, 0.7714, 0.7714, 0.7714, 0.7714, 1.0, 0.7714, 0.7714, 1.0, 1.0, 1.0, 0.7714, 0.7714, 0.7714, 0.0, 0.0, 0.0, 0.0, 0.0, 0.0, 0.0, 0.0, 0.7714, 1.0, 1.0, 0.7714, 0.7714, 0.7714, 0.0, 1.0, 1.0, 0.0, 1.0, 1.0, 0.0, 0.7714, 0.7714, 0.7714, 0.7714, 0.7714, 0.7714, 0.7714, 0.7714, 0.7714, 0.7714, 0.7714, 0.7714, 0.7714, 0.7714, 0.7714, 0.7714, 0.7714, 0.7714, 1.0, 0.01999, 0.7714, 0.0, 1.0, 1.0, 0.0, 0.0, 0.0, 0.0, 0.0, 0.0]): _vg.add([_i], _w, 'REPLACE')
_vg = ob_cube_002.vertex_groups.new(name='Body2')
for _i, _w in zip([41, 50, 60, 61, 62, 63, 64, 65, 74, 75, 76, 78, 79, 80, 81, 89, 90, 91, 92, 100, 101, 102, 110, 114, 171, 172, 173, 182, 183, 184, 185, 199, 200, 201, 202, 203, 204, 205, 206, 207, 208, 209, 243, 244, 245, 246, 262, 263, 268, 269, 270, 274, 277, 278, 279, 280, 281, 299, 301, 302, 303, 305, 348, 357, 367, 368, 369, 370, 371, 372, 381, 382, 383, 385, 386, 387, 388, 396, 397, 398, 399, 407, 408, 409, 417, 421, 478, 479, 480, 489, 490, 491, 492, 506, 507, 508, 509, 510, 511, 512, 513, 514, 515, 516, 550, 551, 552, 553, 569, 570, 575, 576, 577, 581, 584, 585, 586, 587, 588, 617, 622, 624, 625, 626, 634, 637, 640, 641, 642, 643, 644, 655, 657, 658, 659, 661], [0.659, 0.5691, 0.7714, 0.4588, 0.7714, 0.7714, 0.0453, 0.01116, 0.4368, 0.0258, 0.1694, 0.7714, 0.1815, 0.1957, 0.7714, 0.7052, 0.7714, 0.7714, 0.7714, 0.7714, 0.02685, 0.1478, 0.4894, 0.7714, 0.6226, 0.7714, 0.01689, 0.7714, 0.4412, 0.1723, 0.7714, 0.5044, 0.6965, 0.7821, 0.7714, 0.6133, 0.7714, 0.7714, 0.7714, 0.7714, 0.7714, 0.7714, 0.0393, 0.7714, 0.504, 0.1944, 0.3008, 0.7714, 0.72, 0.7714, 0.7714, 0.8227, 0.7714, 0.7257, 0.8345, 0.7714, 0.7714, 0.7714, 0.09507, 0.7714, 0.04532, 0.7714, 0.659, 0.5691, 0.7714, 0.4588, 0.7714, 0.7714, 0.0453, 0.01116, 0.4368, 0.0258, 0.1694, 0.7714, 0.1815, 0.1957, 0.7714, 0.7052, 0.7714, 0.7714, 0.7714, 0.7714, 0.02685, 0.1478, 0.4894, 0.7714, 0.6226, 0.7714, 0.01689, 0.7714, 0.4412, 0.1723, 0.7714, 0.5044, 0.6965, 0.7821, 0.7714, 0.6133, 0.7714, 0.7714, 0.7714, 0.7714, 0.7714, 0.7714, 0.0393, 0.7714, 0.504, 0.1944, 0.3008, 0.7714, 0.72, 0.7714, 0.7714, 0.8227, 0.7714, 0.7257, 0.8345, 0.7714, 0.7714, 0.7714, 0.7714, 0.7714, 0.01952, 0.1337, 0.5298, 0.7714, 0.7714, 0.7263, 0.836, 0.7714, 0.7714, 0.7714, 0.09507, 0.7714, 0.04532, 0.7714]): _vg.add([_i], _w, 'REPLACE')
_vg = ob_cube_002.vertex_groups.new(name='Body3')
for _i, _w in zip([30, 31, 32, 33, 34, 35, 43, 44, 45, 46, 53, 54, 55, 56, 67, 68, 69, 70, 87, 88, 98, 99, 103, 104, 109, 111, 163, 164, 167, 168, 174, 175, 176, 177, 239, 240, 241, 242, 265, 266, 282, 283, 284, 285, 337, 338, 339, 340, 341, 342, 350, 351, 352, 353, 360, 361, 362, 363, 374, 375, 376, 377, 394, 395, 405, 406, 410, 411, 416, 418, 470, 471, 474, 475, 481, 482, 483, 484, 546, 547, 548, 549, 572, 573, 589, 590, 591, 592, 627, 628, 629, 630, 645, 646, 647, 648], [0.7714, 0.7714, 0.7714, 0.7714, 0.7714, 0.04632, 0.7714, 0.7714, 0.7714, 0.05261, 0.7714, 0.7714, 0.7714, 0.05618, 0.7714, 0.7714, 0.7714, 0.05817, 0.7714, 0.7714, 0.03226, 0.7714, 0.05652, 0.7714, 0.7714, 0.7714, 0.7714, 0.7714, 0.7714, 0.05036, 0.7714, 0.7714, 0.7714, 0.05718, 0.7714, 0.7714, 0.7714, 0.0551, 0.7714, 0.01699, 0.8458, 0.8176, 0.1465, 0.01344, 0.7505, 0.8355, 0.741, 0.8087, 0.1785, 0.04632, 0.7714, 0.7714, 0.7714, 0.05261, 0.7714, 0.7714, 0.7714, 0.05618, 0.7714, 0.7714, 0.7714, 0.05817, 0.7799, 0.804, 0.03226, 0.1667, 0.05652, 0.7714, 0.7714, 0.7714, 0.7714, 0.7714, 0.7714, 0.05036, 0.7714, 0.7714, 0.7714, 0.05718, 0.7714, 0.7714, 0.7714, 0.0551, 0.1504, 0.01699, 0.8458, 0.8176, 0.1465, 0.01344, 0.6188, 0.6579, 0.1847, 0.05698, 0.8472, 0.8192, 0.1452, 0.01277]): _vg.add([_i], _w, 'REPLACE')
_vg = ob_cube_002.vertex_groups.new(name='Body4')
for _i, _w in zip([30, 31, 32, 33, 34, 35, 36, 37, 38, 39, 43, 44, 45, 46, 47, 48, 53, 54, 55, 56, 57, 58, 67, 68, 69, 70, 71, 72, 87, 88, 96, 97, 98, 99, 103, 104, 105, 106, 109, 111, 163, 164, 165, 166, 167, 168, 174, 176, 177, 178, 179, 205, 207, 208, 209, 235, 236, 239, 240, 241, 242, 263, 265, 266, 282, 283, 284, 285, 286, 287, 304, 305, 337, 338, 339, 340, 341, 342, 343, 344, 345, 346, 350, 351, 352, 353, 354, 355, 360, 361, 362, 363, 364, 365, 374, 375, 376, 377, 378, 379, 394, 395, 403, 404, 405, 406, 410, 411, 412, 413, 416, 418, 470, 471, 472, 473, 474, 475, 481, 483, 484, 485, 486, 512, 514, 515, 516, 542, 543, 546, 547, 548, 549, 570, 572, 573, 589, 590, 591, 592, 593, 594, 622, 627, 628, 629, 630, 631, 632, 645, 646, 647, 648, 649, 650, 660, 661], [0.05901, 0.03487, 0.1827, 0.1492, 0.7482, 0.7308, 0.222, 0.1715, 0.06546, 0.03461, 0.06482, 0.1935, 0.7277, 0.7084, 0.2223, 0.06659, 0.07031, 0.2026, 0.7101, 0.6916, 0.2233, 0.06767, 0.07363, 0.2085, 0.6998, 0.6813, 0.2246, 0.0685, 0.1652, 0.04921, 0.05102, 0.1956, 0.7534, 0.7729, 0.6836, 0.7046, 0.2145, 0.06413, 0.07155, 0.2047, 0.7381, 0.1879, 0.06574, 0.2213, 0.06202, 0.7188, 0.2056, 0.7043, 0.6856, 0.2228, 0.06746, 0.003138, 0.003611, 0.006837, 0.005875, 0.0688, 0.2255, 0.1992, 0.06811, 0.717, 0.6988, 0.004444, 0.802, 0.7851, 0.02985, 0.1441, 0.8091, 0.7938, 0.1668, 0.02958, 0.007763, 0.006564, 0.05901, 0.03487, 0.1827, 0.1492, 0.7482, 0.7308, 0.222, 0.1715, 0.06546, 0.03461, 0.06482, 0.1935, 0.7277, 0.7084, 0.2223, 0.06659, 0.07031, 0.2026, 0.7101, 0.6916, 0.2233, 0.06767, 0.07363, 0.2085, 0.6998, 0.6813, 0.2246, 0.0685, 0.1652, 0.04921, 0.05102, 0.1956, 0.7534, 0.7729, 0.6836, 0.7046, 0.2145, 0.06413, 0.07155, 0.2047, 0.7381, 0.1879, 0.06574, 0.2213, 0.06202, 0.7188, 0.2056, 0.7043, 0.6856, 0.2228, 0.06746, 0.003138, 0.003611, 0.006837, 0.005875, 0.0688, 0.2255, 0.1992, 0.06811, 0.717, 0.6988, 0.004444, 0.802, 0.7851, 0.02985, 0.1441, 0.8091, 0.7938, 0.1668, 0.02958, 0.008108, 0.07144, 0.205, 0.7034, 0.6814, 0.2144, 0.06382, 0.02902, 0.143, 0.8111, 0.7949, 0.1651, 0.02871, 0.007763, 0.006564]): _vg.add([_i], _w, 'REPLACE')
_vg = ob_cube_002.vertex_groups.new(name='Body5')
for _i, _w in zip([34, 35, 36, 37, 38, 39, 40, 42, 45, 46, 47, 48, 49, 52, 55, 56, 57, 58, 59, 66, 69, 70, 71, 72, 73, 77, 93, 95, 96, 97, 98, 99, 103, 104, 105, 106, 107, 108, 163, 165, 166, 168, 169, 170, 176, 177, 178, 179, 180, 181, 235, 236, 237, 238, 241, 242, 265, 266, 267, 273, 284, 285, 286, 287, 288, 289, 341, 342, 343, 344, 345, 346, 347, 349, 352, 353, 354, 355, 356, 359, 362, 363, 364, 365, 366, 373, 376, 377, 378, 379, 380, 384, 400, 402, 403, 404, 405, 406, 410, 411, 412, 413, 414, 415, 470, 472, 473, 475, 476, 477, 483, 484, 485, 486, 487, 488, 542, 543, 544, 545, 548, 549, 572, 573, 574, 580, 591, 592, 593, 594, 595, 596, 629, 630, 631, 632, 633, 635, 647, 648, 649, 650, 651, 652], [0.05596, 0.2128, 0.7498, 0.8118, 0.8895, 0.9241, 0.848, 0.0992, 0.06433, 0.2275, 0.7442, 0.8782, 0.8278, 0.1118, 0.07134, 0.2375, 0.7375, 0.8653, 0.7909, 0.1326, 0.07559, 0.2437, 0.7326, 0.8573, 0.7721, 0.1304, 0.08111, 0.8607, 0.9106, 0.7826, 0.1993, 0.04574, 0.2428, 0.07545, 0.7429, 0.8599, 0.1185, 0.7671, 0.06027, 0.8839, 0.7478, 0.221, 0.1057, 0.8366, 0.07384, 0.2413, 0.7359, 0.8611, 0.1255, 0.7784, 0.87, 0.7378, 0.1277, 0.8086, 0.06821, 0.2329, 0.0277, 0.1771, 0.8717, 0.08146, 0.02298, 0.1705, 0.8177, 0.9286, 0.8763, 0.0828, 0.05596, 0.2128, 0.7498, 0.8118, 0.8895, 0.9241, 0.848, 0.0992, 0.06433, 0.2275, 0.7442, 0.8782, 0.8278, 0.1118, 0.07134, 0.2375, 0.7375, 0.8653, 0.7909, 0.1326, 0.07559, 0.2437, 0.7326, 0.8573, 0.7721, 0.1304, 0.08111, 0.8607, 0.9106, 0.7826, 0.1993, 0.04574, 0.2428, 0.07545, 0.7429, 0.8599, 0.1185, 0.7671, 0.06027, 0.8839, 0.7478, 0.221, 0.1057, 0.8366, 0.07384, 0.2413, 0.7359, 0.8611, 0.1255, 0.7784, 0.87, 0.7378, 0.1277, 0.8086, 0.06821, 0.2329, 0.0277, 0.1771, 0.8717, 0.08146, 0.02298, 0.1705, 0.8177, 0.9286, 0.8763, 0.0828, 0.07648, 0.2442, 0.7424, 0.8596, 0.7668, 0.1159, 0.02202, 0.1699, 0.8196, 0.9292, 0.8764, 0.08208]): _vg.add([_i], _w, 'REPLACE')
_vg = ob_cube_002.vertex_groups.new(name='Body6')
_vg.add([38, 39, 40, 42, 48, 49, 52, 58, 59, 66, 72, 73, 77, 82, 83, 85, 86, 93, 94, 95, 96, 106, 107, 108, 115, 165, 169, 170, 179, 180, 181, 186, 189, 235, 237, 238, 247, 267, 271, 272, 273, 287, 288, 289, 290, 345, 346, 347, 349, 355, 356, 359, 365, 366, 373, 379, 380, 384, 389, 390, 392, 393, 400, 401, 402, 403, 413, 414, 415, 422, 472, 476, 477, 486, 487, 488, 493, 496, 542, 544, 545, 554, 574, 578, 579, 580, 594, 595, 596, 597, 632, 633, 635, 650, 651, 652, 653, 654], 1.0, 'REPLACE')
_vg = ob_cube_002.vertex_groups.new(name='LeftBackFlipper')
for _i, _w in zip([82, 83, 85, 86, 94, 115, 116, 117, 118, 119, 120, 121, 122, 123, 124, 125, 126, 127, 128, 129, 130, 131, 132, 133, 134, 135, 136, 137, 138, 139, 140, 141, 142, 143, 144, 145, 146, 147, 148, 149, 150, 151, 152, 153, 154, 186, 189, 190, 191, 192, 193, 194, 195, 196, 197, 247, 248, 249, 250, 251, 252, 253, 254, 255, 256, 257, 261, 264, 271, 272, 275, 276, 290, 291, 292, 293, 294, 295, 296, 297, 298, 638, 639, 653, 654], [0.7714, 0.7714, 0.7714, 0.7714, 0.7714, 0.7714, 1.0, 1.005, 1.002, 1.0, 1.002, 1.006, 1.0, 1.0, 0.9999, 0.9999, 1.001, 0.7714, 0.7714, 1.001, 1.001, 0.7714, 0.7714, 1.001, 0.7714, 1.001, 0.9998, 0.7714, 0.9995, 0.7714, 0.7714, 0.9981, 0.998, 0.9972, 0.7714, 1.0, 1.008, 1.003, 1.0, 1.002, 1.009, 1.001, 1.001, 1.0, 1.0, 0.7714, 0.7714, 1.003, 1.004, 0.7714, 1.001, 0.7714, 1.001, 1.004, 1.004, 0.7714, 1.008, 0.9999, 0.9994, 0.7714, 1.001, 1.013, 1.0, 1.002, 1.001, 1.0, 1.005, 0.7714, 0.7714, 0.7714, 0.7714, 0.9999, 0.7714, 0.7714, 0.9985, 0.9999, 1.0, 1.0, 1.0, 0.9972, 0.7714, 0.7714, 0.7714, 0.7714, 0.7714]): _vg.add([_i], _w, 'REPLACE')
_vg = ob_cube_002.vertex_groups.new(name='RightBackFlipper')
for _i, _w in zip([389, 390, 392, 393, 401, 422, 423, 424, 425, 426, 427, 428, 429, 430, 431, 432, 433, 434, 435, 436, 437, 438, 439, 440, 441, 442, 443, 444, 445, 446, 447, 448, 449, 450, 451, 452, 453, 454, 455, 456, 457, 458, 459, 460, 461, 493, 496, 497, 498, 499, 500, 501, 502, 503, 504, 554, 555, 556, 557, 558, 559, 560, 561, 562, 563, 564, 568, 571, 578, 579, 582, 583, 597, 598, 599, 600, 601, 602, 603, 604, 605, 638, 639, 653, 654], [0.7714, 0.7714, 0.7714, 0.7714, 0.7714, 0.7714, 1.0, 1.005, 1.002, 1.0, 1.002, 1.006, 1.0, 1.0, 0.9999, 0.9999, 0.7714, 0.7714, 0.7714, 0.7714, 0.7714, 0.7714, 0.7714, 0.7714, 0.7714, 0.7714, 0.7714, 0.7714, 0.7714, 0.7714, 0.7714, 0.7714, 0.7714, 0.7714, 0.7714, 1.0, 1.008, 1.003, 1.0, 1.002, 1.009, 1.001, 1.001, 1.0, 1.0, 0.7714, 0.7714, 1.003, 1.004, 0.7714, 0.7714, 0.7714, 0.7714, 1.004, 1.004, 0.7714, 1.008, 0.9999, 0.7714, 0.7714, 0.7714, 1.013, 1.0, 1.002, 1.001, 1.0, 1.005, 0.7714, 0.7714, 0.7714, 0.7714, 0.9999, 0.7714, 0.7714, 0.7714, 0.9999, 1.0, 1.0, 1.0, 0.7714, 0.7714, 0.7714, 0.7714, 0.7714, 0.7714]): _vg.add([_i], _w, 'REPLACE')
_vg = ob_cube_002.vertex_groups.new(name='LeftUpperFlipper')
for _i, _w in zip([210, 211, 212, 213, 214, 215, 216, 217], [0.7714, 0.7714, 0.7714, 0.7714, 0.7714, 0.7714, 0.7714, 0.7714]): _vg.add([_i], _w, 'REPLACE')
_vg = ob_cube_002.vertex_groups.new(name='LeftLowerFlipper')
_vg.add([210, 211, 212, 213, 214, 215, 216, 217, 218, 219, 220, 221, 222, 223, 224, 225, 226, 227, 228, 229, 230, 231, 232, 233, 234], 1.0, 'REPLACE')
_vg = ob_cube_002.vertex_groups.new(name='RightUpperFlipper')
for _i, _w in zip([517, 518, 519, 520, 521, 522, 523, 524], [0.7714, 0.7714, 0.7714, 0.7714, 0.7714, 0.7714, 0.7714, 0.7714]): _vg.add([_i], _w, 'REPLACE')
_vg = ob_cube_002.vertex_groups.new(name='RightLowerFlipper')
_vg.add([517, 518, 519, 520, 521, 522, 523, 524, 525, 526, 527, 528, 529, 530, 531, 532, 533, 534, 535, 536, 537, 538, 539, 540, 541], 1.0, 'REPLACE')
_m = ob_cube_002.modifiers.new('Armature', 'ARMATURE')
_m.object = ob_armature

# ---- collection membership
col_collection.objects.link(ob_armature)
col_collection.objects.link(ob_cube_002)

# ---- scene / render settings (as saved in the file)
scene.frame_start = 1; scene.frame_end = 48; scene.frame_set(25)
scene.render.engine = 'BLENDER_EEVEE_NEXT'
scene.cycles.use_denoising = False
scene.cycles.samples = 128
scene.cycles.sampling_pattern = 'TABULATED_SOBOL'
scene.cycles.use_adaptive_sampling = False
scene.cycles.use_light_tree = False
scene.view_settings.view_transform = 'Filmic'
bpy.context.view_layer.update()

# ---- added for rendering (the .blend has no active camera and no usable light): camera, sun
cam_auto = bpy.data.cameras.new('AutoCamera')
cam_auto.lens = 50.0
cam_auto.sensor_width = 36.0
cam_auto.clip_end = 1000.0
ob_auto_camera = bpy.data.objects.new('AutoCamera', cam_auto)
scene.collection.objects.link(ob_auto_camera)
ob_auto_camera.location = (4.64057, -6.28486, 4.50295)
ob_auto_camera.rotation_euler = (1.09748, -7.21219e-08, 0.694738)
scene.camera = ob_auto_camera
light_auto_sun = bpy.data.lights.new('AutoSun', 'SUN')
light_auto_sun.energy = 3.0
light_auto_sun.angle = 0.0523599
ob_auto_sun = bpy.data.objects.new('AutoSun', light_auto_sun)
scene.collection.objects.link(ob_auto_sun)
ob_auto_sun.rotation_euler = (0.872665, 0.174533, 0.523599)
bpy.context.view_layer.update()

